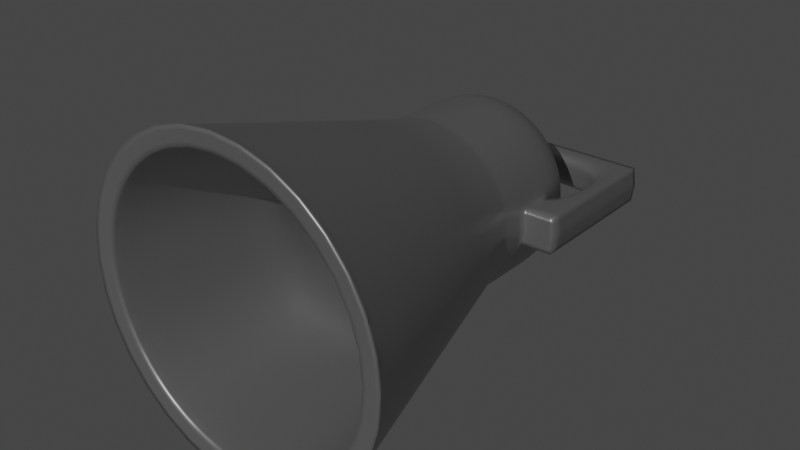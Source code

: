 # Source: shout.blend  (saved by Blender 2.82.7; exported with 4.5.12 LTS)
import bpy
from mathutils import Matrix  # noqa: F401  (used for matrix-valued properties, if any)

bpy.ops.wm.read_factory_settings(use_empty=True)
scene = bpy.context.scene
scene.name = 'Scene'

# ---- collections
col_collection = bpy.data.collections.new('Collection'); scene.collection.children.link(col_collection)

# ---- materials (node trees are filled in below, after node groups)
mat_steel = bpy.data.materials.new('steel')
mat_steel.alpha_threshold = 0.0
mat_steel.use_transparent_shadow = False
mat_steel.line_color = (0.0, 0.0, 0.0, 1.0)

# ---- material node trees
mat_steel.use_nodes = True; mat_steel.node_tree.nodes.clear()
_N = mat_steel.node_tree.nodes; _L = mat_steel.node_tree.links
n0 = _N.new('ShaderNodeOutputMaterial'); n0.name = 'Material Output'; n0.location = (300, 300)
n1 = _N.new('ShaderNodeBsdfPrincipled'); n1.name = 'Principled BSDF'; n1.location = (10, 300)
n1.distribution = 'GGX'
n1.subsurface_method = 'BURLEY'
n1.inputs[0].default_value = (0.4385, 0.4385, 0.4385, 1.0)
n1.inputs[1].default_value = 0.625
n1.inputs[2].default_value = 0.4
n1.inputs[3].default_value = 1.45
n1.inputs[27].default_value = (0.0, 0.0, 0.0, 1.0)
n1.inputs[28].default_value = 1.0
_L.new(n1.outputs[0], n0.inputs[0])
n0.is_active_output = True

# ---- world
world_world = bpy.data.worlds.new('World'); scene.world = world_world
world_world.use_nodes = True; world_world.node_tree.nodes.clear()
_N = world_world.node_tree.nodes; _L = world_world.node_tree.links
n0 = _N.new('ShaderNodeOutputWorld'); n0.name = 'World Output'; n0.location = (300, 300)
n1 = _N.new('ShaderNodeBackground'); n1.name = 'Background'; n1.location = (10, 300)
n1.inputs[0].default_value = (0.05088, 0.05088, 0.05088, 1.0)
_L.new(n1.outputs[0], n0.inputs[0])
n0.is_active_output = True
world_world.color = (0.05088, 0.05088, 0.05088)
world_world.use_sun_shadow = False
world_world.sun_shadow_jitter_overblur = 0.0

# ---- lights
light_x = bpy.data.lights.new('Солнце', 'SUN')
light_x.transmission_factor = 0.0
light_x.energy = 1.0
light_x.shadow_soft_size = 0.125

# ---- meshes
me_x = bpy.data.meshes.new('Окружность')
me_x.from_pydata([(-5.019e-08, 1.517, 0.5756), (-0.1123, 1.517, 0.5646), (-0.2203, 1.517, 0.5318), (-0.3198, 1.517, 0.4786), (-0.407, 1.517, 0.407), (-0.4786, 1.517, 0.3198), (-0.5318, 1.517, 0.2203), (-0.5646, 1.517, 0.1123), (-0.5756, 1.517, -1.04e-07), (-0.5646, 1.517, -0.1123), (-0.5318, 1.517, -0.2203), (-0.4786, 1.517, -0.3198), (-0.407, 1.517, -0.407), (-0.3198, 1.517, -0.4786), (-0.2203, 1.517, -0.5318), (-0.1123, 1.517, -0.5646), (1.374e-07, 1.517, -0.5756), (0.1123, 1.517, -0.5646), (0.2203, 1.517, -0.5318), (0.3198, 1.517, -0.4786), (0.407, 1.517, -0.407), (0.4786, 1.517, -0.3198), (0.5318, 1.517, -0.2203), (0.5646, 1.517, -0.1123), (0.5756, 1.517, 4.084e-07), (0.5646, 1.517, 0.1123), (0.5318, 1.517, 0.2203), (0.4786, 1.517, 0.3198), (0.407, 1.517, 0.407), (0.3198, 1.517, 0.4786), (0.2203, 1.517, 0.5318), (0.1123, 1.517, 0.5646), (3.205e-09, -0.09114, 1.027), (-0.2004, -0.09114, 1.007), (-0.3931, -0.09114, 0.9489), (-0.5706, -0.09114, 0.854), (-0.7263, -0.09114, 0.7263), (-0.854, -0.09114, 0.5706), (-0.9489, -0.09114, 0.3931), (-1.007, -0.09114, 0.2004), (-1.027, -0.09114, -2.162e-07), (-1.007, -0.09114, -0.2004), (-0.9489, -0.09114, -0.3931), (-0.854, -0.09114, -0.5706), (-0.7263, -0.09114, -0.7263), (-0.5706, -0.09114, -0.854), (-0.3931, -0.09114, -0.9489), (-0.2004, -0.09114, -1.007), (3.379e-07, -0.09114, -1.027), (0.2004, -0.09114, -1.007), (0.3931, -0.09114, -0.9489), (0.5706, -0.09114, -0.854), (0.7263, -0.09114, -0.7263), (0.854, -0.09114, -0.5706), (0.9489, -0.09114, -0.3931), (1.007, -0.09114, -0.2004), (1.027, -0.09114, 6.98e-07), (1.007, -0.09114, 0.2004), (0.9489, -0.09114, 0.3931), (0.854, -0.09114, 0.5706), (0.7263, -0.09114, 0.7263), (0.5706, -0.09114, 0.854), (0.3931, -0.09114, 0.9489), (0.2004, -0.09114, 1.007), (-1.002e-08, -0.07804, 0.9061), (-0.1768, -0.07804, 0.8887), (-0.3468, -0.07804, 0.8372), (-0.5034, -0.07804, 0.7534), (-0.6407, -0.07804, 0.6407), (-0.7534, -0.07804, 0.5034), (-0.8372, -0.07804, 0.3468), (-0.8887, -0.07804, 0.1768), (-0.9061, -0.07804, -1.885e-07), (-0.8887, -0.07804, -0.1768), (-0.8372, -0.07804, -0.3468), (-0.7534, -0.07804, -0.5034), (-0.6407, -0.07804, -0.6407), (-0.5034, -0.07804, -0.7534), (-0.3468, -0.07804, -0.8372), (-0.1768, -0.07804, -0.8887), (2.852e-07, -0.07804, -0.9061), (0.1768, -0.07804, -0.8887), (0.3468, -0.07804, -0.8372), (0.5034, -0.07804, -0.7534), (0.6407, -0.07804, -0.6407), (0.7534, -0.07804, -0.5034), (0.8372, -0.07804, -0.3468), (0.8887, -0.07804, -0.1768), (0.9061, -0.07804, 6.181e-07), (0.8887, -0.07804, 0.1768), (0.8372, -0.07804, 0.3468), (0.7534, -0.07804, 0.5034), (0.6407, -0.07804, 0.6407), (0.5034, -0.07804, 0.7534), (0.3468, -0.07804, 0.8372), (0.1768, -0.07804, 0.8887), (-5.019e-08, 2.086, 0.5756), (-0.1123, 2.086, 0.5646), (-0.2203, 2.086, 0.5318), (-0.3198, 2.086, 0.4786), (-0.407, 2.086, 0.407), (-0.4786, 2.086, 0.3198), (-0.5318, 2.086, 0.2203), (-0.5646, 2.086, 0.1123), (-0.5756, 2.086, -1.04e-07), (-0.5646, 2.086, -0.1123), (-0.5318, 2.086, -0.2203), (-0.4786, 2.086, -0.3198), (-0.407, 2.086, -0.407), (-0.3198, 2.086, -0.4786), (-0.2203, 2.086, -0.5318), (-0.1123, 2.086, -0.5646), (1.374e-07, 2.086, -0.5756), (0.1123, 2.086, -0.5646), (0.2203, 2.086, -0.5318), (0.3198, 2.086, -0.4786), (0.407, 2.086, -0.407), (0.4786, 2.086, -0.3198), (0.5318, 2.086, -0.2203), (0.5646, 2.086, -0.1123), (0.5756, 2.086, 4.084e-07), (0.5646, 2.086, 0.1123), (0.5318, 2.086, 0.2203), (0.4786, 2.086, 0.3198), (0.407, 2.086, 0.407), (0.3198, 2.086, 0.4786), (0.2203, 2.086, 0.5318), (0.1123, 2.086, 0.5646), (-6.196e-08, 2.195, 0.5286), (-0.1031, 2.195, 0.5184), (-0.2023, 2.195, 0.4883), (-0.2937, 2.195, 0.4395), (-0.3738, 2.195, 0.3738), (-0.4395, 2.195, 0.2937), (-0.4883, 2.195, 0.2023), (-0.5184, 2.195, 0.1031), (-0.5286, 2.195, -9.843e-08), (-0.5184, 2.195, -0.1031), (-0.4883, 2.195, -0.2023), (-0.4395, 2.195, -0.2937), (-0.3738, 2.195, -0.3738), (-0.2937, 2.195, -0.4395), (-0.2023, 2.195, -0.4883), (-0.1031, 2.195, -0.5184), (1.103e-07, 2.195, -0.5286), (0.1031, 2.195, -0.5184), (0.2023, 2.195, -0.4883), (0.2937, 2.195, -0.4395), (0.3738, 2.195, -0.3738), (0.4395, 2.195, -0.2937), (0.4883, 2.195, -0.2023), (0.5184, 2.195, -0.1031), (0.5286, 2.195, 3.72e-07), (0.5184, 2.195, 0.1031), (0.4883, 2.195, 0.2023), (0.4395, 2.195, 0.2937), (0.3738, 2.195, 0.3738), (0.2937, 2.195, 0.4395), (0.2023, 2.195, 0.4883), (0.1031, 2.195, 0.5184), (-7.752e-08, 2.304, 0.4146), (-0.08089, 2.304, 0.4066), (-0.1587, 2.304, 0.383), (-0.2303, 2.304, 0.3447), (-0.2932, 2.304, 0.2932), (-0.3447, 2.304, 0.2303), (-0.383, 2.304, 0.1587), (-0.4066, 2.304, 0.08089), (-0.4146, 2.304, -6.637e-08), (-0.4066, 2.304, -0.08089), (-0.383, 2.304, -0.1587), (-0.3447, 2.304, -0.2303), (-0.2932, 2.304, -0.2932), (-0.2303, 2.304, -0.3447), (-0.1587, 2.304, -0.383), (-0.08089, 2.304, -0.4066), (5.758e-08, 2.304, -0.4146), (0.08089, 2.304, -0.4066), (0.1587, 2.304, -0.383), (0.2303, 2.304, -0.3447), (0.2932, 2.304, -0.2932), (0.3447, 2.304, -0.2303), (0.383, 2.304, -0.1587), (0.4066, 2.304, -0.08089), (0.4146, 2.304, 3.027e-07), (0.4066, 2.304, 0.08089), (0.383, 2.304, 0.1587), (0.3447, 2.304, 0.2303), (0.2932, 2.304, 0.2932), (0.2303, 2.304, 0.3447), (0.1587, 2.304, 0.383), (0.08089, 2.304, 0.4066), (-9.111e-08, 2.385, 0.2824), (-0.05509, 2.385, 0.2769), (-0.1081, 2.385, 0.2609), (-0.1569, 2.385, 0.2348), (-0.1997, 2.385, 0.1997), (-0.2348, 2.385, 0.1569), (-0.2609, 2.385, 0.1081), (-0.2769, 2.385, 0.05509), (-0.2824, 2.385, -2.886e-08), (-0.2769, 2.385, -0.05509), (-0.2609, 2.385, -0.1081), (-0.2348, 2.385, -0.1569), (-0.1997, 2.385, -0.1997), (-0.1569, 2.385, -0.2348), (-0.1081, 2.385, -0.2609), (-0.05509, 2.385, -0.2769), (8.918e-10, 2.385, -0.2824), (0.05509, 2.385, -0.2769), (0.1081, 2.385, -0.2609), (0.1569, 2.385, -0.2348), (0.1997, 2.385, -0.1997), (0.2348, 2.385, -0.1569), (0.2609, 2.385, -0.1081), (0.2769, 2.385, -0.05509), (0.2824, 2.385, 2.225e-07), (0.2769, 2.385, 0.05509), (0.2609, 2.385, 0.1081), (0.2348, 2.385, 0.1569), (0.1997, 2.385, 0.1997), (0.1569, 2.385, 0.2348), (0.1081, 2.385, 0.2609), (0.05509, 2.385, 0.2769), (-1.031e-07, 2.473, 0.1005), (-0.01961, 2.473, 0.09858), (-0.03846, 2.473, 0.09286), (-0.05584, 2.473, 0.08357), (-0.07107, 2.473, 0.07107), (-0.08357, 2.473, 0.05584), (-0.09286, 2.473, 0.03846), (-0.09858, 2.473, 0.01961), (-0.1005, 2.473, 2.152e-08), (-0.09858, 2.473, -0.01961), (-0.09286, 2.473, -0.03846), (-0.08357, 2.473, -0.05584), (-0.07107, 2.473, -0.07107), (-0.05584, 2.473, -0.08357), (-0.03846, 2.473, -0.09286), (-0.01961, 2.473, -0.09858), (-7.031e-08, 2.473, -0.1005), (0.01961, 2.473, -0.09857), (0.03846, 2.473, -0.09286), (0.05584, 2.473, -0.08357), (0.07107, 2.473, -0.07107), (0.08357, 2.473, -0.05584), (0.09286, 2.473, -0.03846), (0.09857, 2.473, -0.01961), (0.1005, 2.473, 1.11e-07), (0.09857, 2.473, 0.01961), (0.09286, 2.473, 0.03846), (0.08357, 2.473, 0.05584), (0.07107, 2.473, 0.07107), (0.05584, 2.473, 0.08357), (0.03846, 2.473, 0.09286), (0.01961, 2.473, 0.09858), (-1.139e-07, 2.484, 5.029e-08), (-5.085e-08, 1.704, 0.4731), (-0.09229, 1.704, 0.464), (-0.181, 1.704, 0.4371), (-0.2628, 1.704, 0.3933), (-0.3345, 1.704, 0.3345), (-0.3933, 1.704, 0.2628), (-0.4371, 1.704, 0.181), (-0.464, 1.704, 0.09229), (-0.4731, 1.704, -9.484e-08), (-0.464, 1.704, -0.09229), (-0.4371, 1.704, -0.181), (-0.3933, 1.704, -0.2628), (-0.3345, 1.704, -0.3345), (-0.2628, 1.704, -0.3933), (-0.181, 1.704, -0.4371), (-0.09229, 1.704, -0.464), (1.033e-07, 1.704, -0.4731), (0.09229, 1.704, -0.464), (0.181, 1.704, -0.4371), (0.2628, 1.704, -0.3933), (0.3345, 1.704, -0.3345), (0.3933, 1.704, -0.2628), (0.4371, 1.704, -0.181), (0.464, 1.704, -0.09229), (0.4731, 1.704, 3.262e-07), (0.464, 1.704, 0.09229), (0.4371, 1.704, 0.181), (0.3933, 1.704, 0.2628), (0.3345, 1.704, 0.3345), (0.2628, 1.704, 0.3933), (0.181, 1.704, 0.4371), (0.09229, 1.704, 0.464), (-5.085e-08, 2.019, 0.4731), (-0.09229, 2.019, 0.464), (-0.181, 2.019, 0.4371), (-0.2628, 2.019, 0.3933), (-0.3345, 2.019, 0.3345), (-0.3933, 2.019, 0.2628), (-0.4371, 2.019, 0.181), (-0.464, 2.019, 0.09229), (-0.4731, 2.019, -9.484e-08), (-0.464, 2.019, -0.09229), (-0.4371, 2.019, -0.181), (-0.3933, 2.019, -0.2628), (-0.3345, 2.019, -0.3345), (-0.2628, 2.019, -0.3933), (-0.181, 2.019, -0.4371), (-0.09229, 2.019, -0.464), (1.033e-07, 2.019, -0.4731), (0.09229, 2.019, -0.464), (0.181, 2.019, -0.4371), (0.2628, 2.019, -0.3933), (0.3345, 2.019, -0.3345), (0.3933, 2.019, -0.2628), (0.4371, 2.019, -0.181), (0.464, 2.019, -0.09229), (0.4731, 2.019, 3.262e-07), (0.464, 2.019, 0.09229), (0.4371, 2.019, 0.181), (0.3933, 2.019, 0.2628), (0.3345, 2.019, 0.3345), (0.2628, 2.019, 0.3933), (0.181, 2.019, 0.4371), (0.09229, 2.019, 0.464), (-5.689e-08, 2.019, 0.3475), (-0.06779, 2.019, 0.3408), (-0.133, 2.019, 0.321), (-0.193, 2.019, 0.2889), (-0.2457, 2.019, 0.2457), (-0.2889, 2.019, 0.193), (-0.321, 2.019, 0.133), (-0.3408, 2.019, 0.06779), (-0.3475, 2.019, -6.694e-08), (-0.3408, 2.019, -0.06779), (-0.321, 2.019, -0.133), (-0.2889, 2.019, -0.193), (-0.2457, 2.019, -0.2457), (-0.193, 2.019, -0.2889), (-0.133, 2.019, -0.321), (-0.06779, 2.019, -0.3408), (5.633e-08, 2.019, -0.3475), (0.06779, 2.019, -0.3408), (0.133, 2.019, -0.321), (0.193, 2.019, -0.2889), (0.2457, 2.019, -0.2457), (0.2889, 2.019, -0.193), (0.321, 2.019, -0.133), (0.3408, 2.019, -0.06779), (0.3475, 2.019, 2.423e-07), (0.3408, 2.019, 0.06779), (0.321, 2.019, 0.133), (0.2889, 2.019, 0.193), (0.2457, 2.019, 0.2457), (0.193, 2.019, 0.2889), (0.133, 2.019, 0.321), (0.06779, 2.019, 0.3408), (-5.689e-08, 1.09, 0.3475), (-0.06779, 1.09, 0.3408), (-0.133, 1.09, 0.321), (-0.193, 1.09, 0.2889), (-0.2457, 1.09, 0.2457), (-0.2889, 1.09, 0.193), (-0.321, 1.09, 0.133), (-0.3408, 1.09, 0.06779), (-0.3475, 1.09, -6.694e-08), (-0.3408, 1.09, -0.06779), (-0.321, 1.09, -0.133), (-0.2889, 1.09, -0.193), (-0.2457, 1.09, -0.2457), (-0.193, 1.09, -0.2889), (-0.133, 1.09, -0.321), (-0.06779, 1.09, -0.3408), (5.633e-08, 1.09, -0.3475), (0.06779, 1.09, -0.3408), (0.133, 1.09, -0.321), (0.193, 1.09, -0.2889), (0.2457, 1.09, -0.2457), (0.2889, 1.09, -0.193), (0.321, 1.09, -0.133), (0.3408, 1.09, -0.06779), (0.3475, 1.09, 2.423e-07), (0.3408, 1.09, 0.06779), (0.321, 1.09, 0.133), (0.2889, 1.09, 0.193), (0.2457, 1.09, 0.2457), (0.193, 1.09, 0.2889), (0.133, 1.09, 0.321), (0.06779, 1.09, 0.3408), (-5.403e-08, 1.09, 0.4407), (-0.08598, 1.09, 0.4322), (-0.1687, 1.09, 0.4072), (-0.2448, 1.09, 0.3664), (-0.3116, 1.09, 0.3116), (-0.3664, 1.09, 0.2448), (-0.4072, 1.09, 0.1687), (-0.4322, 1.09, 0.08598), (-0.4407, 1.09, -8.416e-08), (-0.4322, 1.09, -0.08598), (-0.4072, 1.09, -0.1687), (-0.3664, 1.09, -0.2448), (-0.3116, 1.09, -0.3116), (-0.2448, 1.09, -0.3664), (-0.1687, 1.09, -0.4072), (-0.08598, 1.09, -0.4322), (8.957e-08, 1.09, -0.4407), (0.08598, 1.09, -0.4322), (0.1687, 1.09, -0.4072), (0.2448, 1.09, -0.3664), (0.3116, 1.09, -0.3116), (0.3664, 1.09, -0.2448), (0.4072, 1.09, -0.1687), (0.4322, 1.09, -0.08598), (0.4407, 1.09, 3.081e-07), (0.4322, 1.09, 0.08598), (0.4072, 1.09, 0.1687), (0.3664, 1.09, 0.2448), (0.3116, 1.09, 0.3116), (0.2448, 1.09, 0.3664), (0.1687, 1.09, 0.4072), (0.08598, 1.09, 0.4322), (-5.628e-08, 0.9696, 0.3618), (-0.07058, 0.9696, 0.3549), (-0.1385, 0.9696, 0.3343), (-0.201, 0.9696, 0.3008), (-0.2558, 0.9696, 0.2558), (-0.3008, 0.9696, 0.201), (-0.3343, 0.9696, 0.1385), (-0.3549, 0.9696, 0.07058), (-0.3618, 0.9696, -6.676e-08), (-0.3549, 0.9696, -0.07058), (-0.3343, 0.9696, -0.1385), (-0.3008, 0.9696, -0.201), (-0.2558, 0.9696, -0.2558), (-0.201, 0.9696, -0.3008), (-0.1385, 0.9696, -0.3343), (-0.07058, 0.9696, -0.3549), (6.161e-08, 0.9696, -0.3618), (0.07058, 0.9696, -0.3549), (0.1385, 0.9696, -0.3343), (0.201, 0.9696, -0.3008), (0.2558, 0.9696, -0.2558), (0.3008, 0.9696, -0.201), (0.3343, 0.9696, -0.1385), (0.3549, 0.9696, -0.07058), (0.3618, 0.9696, 2.553e-07), (0.3549, 0.9696, 0.07059), (0.3343, 0.9696, 0.1385), (0.3008, 0.9696, 0.201), (0.2558, 0.9696, 0.2558), (0.201, 0.9696, 0.3008), (0.1385, 0.9696, 0.3343), (0.07058, 0.9696, 0.3549), (-0.2203, 1.707, -0.5318), (-0.2203, 1.897, -0.5318), (-0.3198, 1.897, -0.4786), (-0.3198, 1.707, -0.4786), (-0.1123, 1.707, 0.5646), (-0.1123, 1.897, 0.5646), (-5.019e-08, 1.897, 0.5756), (-5.019e-08, 1.707, 0.5756), (0.407, 1.707, 0.407), (0.407, 1.897, 0.407), (0.4786, 1.897, 0.3198), (0.4786, 1.707, 0.3198), (-0.1123, 1.707, -0.5646), (-0.1123, 1.897, -0.5646), (-0.2203, 1.707, 0.5318), (-0.2203, 1.897, 0.5318), (0.3198, 1.707, 0.4786), (0.3198, 1.897, 0.4786), (1.374e-07, 1.707, -0.5756), (1.374e-07, 1.897, -0.5756), (-0.3198, 1.707, 0.4786), (-0.3198, 1.897, 0.4786), (0.2203, 1.707, 0.5318), (0.2203, 1.897, 0.5318), (0.1123, 1.707, -0.5646), (0.1123, 1.897, -0.5646), (-0.407, 1.707, 0.407), (-0.407, 1.897, 0.407), (0.1123, 1.707, 0.5646), (0.1123, 1.897, 0.5646), (0.2203, 1.707, -0.5318), (0.2203, 1.897, -0.5318), (-0.4786, 1.707, 0.3198), (-0.4786, 1.897, 0.3198), (0.3198, 1.707, -0.4786), (0.3198, 1.897, -0.4786), (-0.5318, 1.707, 0.2203), (-0.5318, 1.897, 0.2203), (0.407, 1.707, -0.407), (0.407, 1.897, -0.407), (-0.5646, 1.707, 0.1123), (-0.5646, 1.897, 0.1123), (0.4786, 1.707, -0.3198), (0.4786, 1.897, -0.3198), (-0.5756, 1.707, -1.04e-07), (-0.5756, 1.897, -1.04e-07), (0.5318, 1.707, -0.2203), (0.5318, 1.897, -0.2203), (-0.5646, 1.707, -0.1123), (-0.5646, 1.897, -0.1123), (0.5646, 1.707, -0.1123), (0.5646, 1.897, -0.1123), (-0.5318, 1.707, -0.2203), (-0.5318, 1.897, -0.2203), (0.5756, 1.707, 4.084e-07), (0.5756, 1.897, 4.084e-07), (-0.4786, 1.707, -0.3198), (-0.4786, 1.897, -0.3198), (0.5646, 1.707, 0.1123), (0.5646, 1.897, 0.1123), (-0.407, 1.707, -0.407), (-0.407, 1.897, -0.407), (0.5318, 1.707, 0.2203), (0.5318, 1.897, 0.2203), (-0.7636, 1.707, 0.1123), (-0.7636, 2.039, 0.1123), (-0.7786, 1.707, -1.04e-07), (-0.7786, 2.039, -1.04e-07), (-0.7636, 1.707, -0.1123), (-0.7636, 2.039, -0.1123), (0.7636, 1.707, -0.1123), (0.7636, 2.039, -0.1123), (0.7786, 1.707, 4.084e-07), (0.7786, 2.039, 4.084e-07), (0.7636, 1.707, 0.1123), (0.7636, 2.039, 0.1123), (0.6641, 2.039, -0.1123), (0.6771, 2.039, 4.084e-07), (0.6641, 1.707, -0.1123), (0.6641, 1.707, 0.1123), (0.6771, 1.707, 4.084e-07), (0.6641, 2.039, 0.1123), (-0.6771, 2.039, -1.04e-07), (-0.6641, 2.039, 0.1123), (-0.6641, 1.707, 0.1123), (-0.6641, 1.707, -0.1123), (-0.6771, 1.707, -1.04e-07), (-0.6641, 2.039, -0.1123), (-0.6641, 2.642, 0.1123), (-0.7636, 2.642, 0.1123), (0.7636, 2.642, 0.1123), (0.7786, 2.642, 4.084e-07), (0.7636, 2.642, -0.1123), (-0.7636, 2.642, -0.1123), (-0.7786, 2.642, -1.04e-07), (0.6641, 2.642, -0.1123), (0.6641, 2.642, 0.1123), (0.6771, 2.642, 4.084e-07), (-0.6771, 2.642, -1.04e-07), (-0.6641, 2.642, -0.1123), (0.6771, 2.528, 4.084e-07), (0.6641, 2.528, -0.1123), (0.7636, 2.528, 0.1123), (0.7786, 2.528, 4.084e-07), (0.7636, 2.528, -0.1123), (0.6641, 2.528, 0.1123), (-0.6641, 2.528, -0.1123), (-0.7636, 2.528, -0.1123), (-0.7786, 2.528, -1.04e-07), (-0.6641, 2.528, 0.1123), (-0.6771, 2.528, -1.04e-07), (-0.7636, 2.528, 0.1123), (0.07682, 2.528, -0.1123), (0.07682, 2.642, -0.1123), (0.07832, 2.642, 4.084e-07), (0.07682, 2.642, 0.1123), (-0.07832, 2.642, -1.04e-07), (-0.07682, 2.642, -0.1123), (-0.07682, 2.642, 0.1123), (-0.07682, 2.528, -0.1123), (0.07682, 2.528, 0.1123), (-0.07682, 2.528, 0.1123), (0.07832, 2.528, 4.084e-07), (-0.07832, 2.528, -1.04e-07), (0.9922, -0.03596, 0.1974), (0.9346, -0.03596, 0.3871), (-0.7153, -0.03596, -0.7153), (-0.562, -0.03596, -0.8411), (0.8411, -0.03596, 0.562), (-0.3871, -0.03596, -0.9346), (1.373e-09, -0.03596, 1.012), (-0.1974, -0.03596, 0.9922), (0.7153, -0.03596, 0.7153), (-0.1974, -0.03596, -0.9922), (-0.3871, -0.03596, 0.9346), (0.562, -0.03596, 0.8411), (3.31e-07, -0.03596, -1.012), (-0.562, -0.03596, 0.8411), (0.3871, -0.03596, 0.9346), (0.1974, -0.03596, -0.9922), (-0.7153, -0.03596, 0.7153), (0.1974, -0.03596, 0.9922), (0.3871, -0.03596, -0.9346), (-0.8411, -0.03596, 0.562), (0.562, -0.03596, -0.8411), (-0.9346, -0.03596, 0.3871), (0.7153, -0.03596, -0.7153), (-0.9922, -0.03596, 0.1974), (0.8411, -0.03596, -0.562), (-1.012, -0.03596, -2.124e-07), (0.9346, -0.03596, -0.3871), (-0.9922, -0.03596, -0.1974), (0.9922, -0.03596, -0.1974), (-0.9346, -0.03596, -0.3871), (1.012, -0.03596, 6.881e-07), (-0.8411, -0.03596, -0.562), (0.8765, -0.02698, 0.1744), (0.8257, -0.02698, 0.342), (-0.632, -0.02698, -0.632), (-0.4965, -0.02698, -0.7431), (0.7431, -0.02698, 0.4965), (-0.342, -0.02698, -0.8257), (-1.119e-08, -0.02698, 0.8937), (-0.1744, -0.02698, 0.8765), (0.632, -0.02698, 0.632), (-0.1744, -0.02698, -0.8765), (-0.342, -0.02698, 0.8257), (0.4965, -0.02698, 0.7431), (2.8e-07, -0.02698, -0.8937), (-0.4965, -0.02698, 0.7431), (0.342, -0.02698, 0.8257), (0.1744, -0.02698, -0.8765), (-0.632, -0.02698, 0.632), (0.1744, -0.02698, 0.8765), (0.342, -0.02698, -0.8257), (-0.7431, -0.02698, 0.4965), (0.4965, -0.02698, -0.7431), (-0.8257, -0.02698, 0.342), (0.632, -0.02698, -0.632), (-0.8765, -0.02698, 0.1744), (0.7431, -0.02698, -0.4965), (-0.8937, -0.02698, -1.858e-07), (0.8257, -0.02698, -0.342), (-0.8765, -0.02698, -0.1744), (0.8765, -0.02698, -0.1744), (-0.8257, -0.02698, -0.342), (0.8937, -0.02698, 6.097e-07), (-0.7431, -0.02698, -0.4965), (0.1576, 1.046, -0.3804), (0.2288, 1.046, -0.3424), (-0.3424, 1.046, 0.2288), (-0.3804, 1.046, 0.1576), (0.2912, 1.046, -0.2912), (-0.4039, 1.046, 0.08033), (0.3424, 1.046, -0.2288), (-0.4118, 1.046, -7.778e-08), (0.3804, 1.046, -0.1576), (-0.4039, 1.046, -0.08033), (0.4039, 1.046, -0.08033), (-0.3804, 1.046, -0.1576), (0.4118, 1.046, 2.887e-07), (-0.3424, 1.046, -0.2288), (0.4039, 1.046, 0.08033), (-0.2912, 1.046, -0.2912), (0.3804, 1.046, 0.1576), (-0.2288, 1.046, -0.3424), (0.3424, 1.046, 0.2288), (-0.1576, 1.046, -0.3804), (-5.486e-08, 1.046, 0.4118), (-0.08033, 1.046, 0.4039), (0.2912, 1.046, 0.2912), (-0.08033, 1.046, -0.4039), (-0.1576, 1.046, 0.3804), (0.2288, 1.046, 0.3424), (7.932e-08, 1.046, -0.4118), (-0.2288, 1.046, 0.3424), (0.1576, 1.046, 0.3804), (0.08033, 1.046, -0.4039), (-0.2912, 1.046, 0.2912), (0.08033, 1.046, 0.4039)], [], [(574, 58, 57, 573), (576, 45, 44, 575), (577, 59, 58, 574), (578, 46, 45, 576), (580, 33, 32, 579), (581, 60, 59, 577), (582, 47, 46, 578), (583, 34, 33, 580), (584, 61, 60, 581), (585, 48, 47, 582), (586, 35, 34, 583), (587, 62, 61, 584), (588, 49, 48, 585), (589, 36, 35, 586), (590, 63, 62, 587), (591, 50, 49, 588), (592, 37, 36, 589), (579, 32, 63, 590), (593, 51, 50, 591), (594, 38, 37, 592), (595, 52, 51, 593), (596, 39, 38, 594), (597, 53, 52, 595), (598, 40, 39, 596), (599, 54, 53, 597), (600, 41, 40, 598), (601, 55, 54, 599), (602, 42, 41, 600), (603, 56, 55, 601), (604, 43, 42, 602), (573, 57, 56, 603), (575, 44, 43, 604), (53, 85, 84, 52), (40, 72, 71, 39), (54, 86, 85, 53), (41, 73, 72, 40), (55, 87, 86, 54), (42, 74, 73, 41), (56, 88, 87, 55), (43, 75, 74, 42), (57, 89, 88, 56), (44, 76, 75, 43), (58, 90, 89, 57), (45, 77, 76, 44), (59, 91, 90, 58), (46, 78, 77, 45), (33, 65, 64, 32), (60, 92, 91, 59), (47, 79, 78, 46), (34, 66, 65, 33), (61, 93, 92, 60), (48, 80, 79, 47), (35, 67, 66, 34), (62, 94, 93, 61), (49, 81, 80, 48), (36, 68, 67, 35), (63, 95, 94, 62), (50, 82, 81, 49), (37, 69, 68, 36), (32, 64, 95, 63), (51, 83, 82, 50), (38, 70, 69, 37), (52, 84, 83, 51), (39, 71, 70, 38), (451, 109, 110, 450), (455, 96, 97, 454), (459, 123, 124, 458), (450, 110, 111, 462), (454, 97, 98, 464), (458, 124, 125, 466), (462, 111, 112, 468), (464, 98, 99, 470), (466, 125, 126, 472), (468, 112, 113, 474), (470, 99, 100, 476), (472, 126, 127, 478), (474, 113, 114, 480), (476, 100, 101, 482), (478, 127, 96, 455), (480, 114, 115, 484), (482, 101, 102, 486), (484, 115, 116, 488), (486, 102, 103, 490), (488, 116, 117, 492), (490, 103, 104, 494), (492, 117, 118, 496), (494, 104, 105, 498), (496, 118, 119, 500), (498, 105, 106, 502), (500, 119, 120, 504), (502, 106, 107, 506), (504, 120, 121, 508), (506, 107, 108, 510), (508, 121, 122, 512), (510, 108, 109, 451), (512, 122, 123, 459), (110, 142, 143, 111), (97, 129, 130, 98), (124, 156, 157, 125), (111, 143, 144, 112), (98, 130, 131, 99), (125, 157, 158, 126), (112, 144, 145, 113), (99, 131, 132, 100), (126, 158, 159, 127), (113, 145, 146, 114), (100, 132, 133, 101), (127, 159, 128, 96), (114, 146, 147, 115), (101, 133, 134, 102), (115, 147, 148, 116), (102, 134, 135, 103), (116, 148, 149, 117), (103, 135, 136, 104), (117, 149, 150, 118), (104, 136, 137, 105), (118, 150, 151, 119), (105, 137, 138, 106), (119, 151, 152, 120), (106, 138, 139, 107), (120, 152, 153, 121), (107, 139, 140, 108), (121, 153, 154, 122), (108, 140, 141, 109), (122, 154, 155, 123), (109, 141, 142, 110), (96, 128, 129, 97), (123, 155, 156, 124), (145, 177, 178, 146), (132, 164, 165, 133), (159, 191, 160, 128), (146, 178, 179, 147), (133, 165, 166, 134), (147, 179, 180, 148), (134, 166, 167, 135), (148, 180, 181, 149), (135, 167, 168, 136), (149, 181, 182, 150), (136, 168, 169, 137), (150, 182, 183, 151), (137, 169, 170, 138), (151, 183, 184, 152), (138, 170, 171, 139), (152, 184, 185, 153), (139, 171, 172, 140), (153, 185, 186, 154), (140, 172, 173, 141), (154, 186, 187, 155), (141, 173, 174, 142), (128, 160, 161, 129), (155, 187, 188, 156), (142, 174, 175, 143), (129, 161, 162, 130), (156, 188, 189, 157), (143, 175, 176, 144), (130, 162, 163, 131), (157, 189, 190, 158), (144, 176, 177, 145), (131, 163, 164, 132), (158, 190, 191, 159), (180, 212, 213, 181), (167, 199, 200, 168), (181, 213, 214, 182), (168, 200, 201, 169), (182, 214, 215, 183), (169, 201, 202, 170), (183, 215, 216, 184), (170, 202, 203, 171), (184, 216, 217, 185), (171, 203, 204, 172), (185, 217, 218, 186), (172, 204, 205, 173), (186, 218, 219, 187), (173, 205, 206, 174), (160, 192, 193, 161), (187, 219, 220, 188), (174, 206, 207, 175), (161, 193, 194, 162), (188, 220, 221, 189), (175, 207, 208, 176), (162, 194, 195, 163), (189, 221, 222, 190), (176, 208, 209, 177), (163, 195, 196, 164), (190, 222, 223, 191), (177, 209, 210, 178), (164, 196, 197, 165), (191, 223, 192, 160), (178, 210, 211, 179), (165, 197, 198, 166), (179, 211, 212, 180), (166, 198, 199, 167), (215, 247, 248, 216), (202, 234, 235, 203), (216, 248, 249, 217), (203, 235, 236, 204), (217, 249, 250, 218), (204, 236, 237, 205), (218, 250, 251, 219), (205, 237, 238, 206), (192, 224, 225, 193), (219, 251, 252, 220), (206, 238, 239, 207), (193, 225, 226, 194), (220, 252, 253, 221), (207, 239, 240, 208), (194, 226, 227, 195), (221, 253, 254, 222), (208, 240, 241, 209), (195, 227, 228, 196), (222, 254, 255, 223), (209, 241, 242, 210), (196, 228, 229, 197), (223, 255, 224, 192), (210, 242, 243, 211), (197, 229, 230, 198), (211, 243, 244, 212), (198, 230, 231, 199), (212, 244, 245, 213), (199, 231, 232, 200), (213, 245, 246, 214), (200, 232, 233, 201), (214, 246, 247, 215), (201, 233, 234, 202), (250, 256, 251), (237, 256, 238), (224, 256, 225), (251, 256, 252), (238, 256, 239), (225, 256, 226), (252, 256, 253), (239, 256, 240), (226, 256, 227), (253, 256, 254), (240, 256, 241), (227, 256, 228), (254, 256, 255), (241, 256, 242), (228, 256, 229), (255, 256, 224), (242, 256, 243), (229, 256, 230), (243, 256, 244), (230, 256, 231), (244, 256, 245), (231, 256, 232), (245, 256, 246), (232, 256, 233), (246, 256, 247), (233, 256, 234), (247, 256, 248), (234, 256, 235), (248, 256, 249), (235, 256, 236), (249, 256, 250), (236, 256, 237), (606, 283, 282, 605), (608, 270, 269, 607), (609, 284, 283, 606), (610, 271, 270, 608), (612, 258, 257, 611), (613, 285, 284, 609), (614, 272, 271, 610), (615, 259, 258, 612), (616, 286, 285, 613), (617, 273, 272, 614), (618, 260, 259, 615), (619, 287, 286, 616), (620, 274, 273, 617), (621, 261, 260, 618), (622, 288, 287, 619), (623, 275, 274, 620), (624, 262, 261, 621), (611, 257, 288, 622), (625, 276, 275, 623), (626, 263, 262, 624), (627, 277, 276, 625), (628, 264, 263, 626), (629, 278, 277, 627), (630, 265, 264, 628), (631, 279, 278, 629), (632, 266, 265, 630), (633, 280, 279, 631), (634, 267, 266, 632), (635, 281, 280, 633), (636, 268, 267, 634), (605, 282, 281, 635), (607, 269, 268, 636), (264, 296, 295, 263), (278, 310, 309, 277), (265, 297, 296, 264), (279, 311, 310, 278), (266, 298, 297, 265), (280, 312, 311, 279), (267, 299, 298, 266), (281, 313, 312, 280), (268, 300, 299, 267), (282, 314, 313, 281), (269, 301, 300, 268), (283, 315, 314, 282), (270, 302, 301, 269), (284, 316, 315, 283), (271, 303, 302, 270), (258, 290, 289, 257), (285, 317, 316, 284), (272, 304, 303, 271), (259, 291, 290, 258), (286, 318, 317, 285), (273, 305, 304, 272), (260, 292, 291, 259), (287, 319, 318, 286), (274, 306, 305, 273), (261, 293, 292, 260), (288, 320, 319, 287), (275, 307, 306, 274), (262, 294, 293, 261), (257, 289, 320, 288), (276, 308, 307, 275), (263, 295, 294, 262), (277, 309, 308, 276), (299, 331, 330, 298), (313, 345, 344, 312), (300, 332, 331, 299), (314, 346, 345, 313), (301, 333, 332, 300), (315, 347, 346, 314), (302, 334, 333, 301), (316, 348, 347, 315), (303, 335, 334, 302), (290, 322, 321, 289), (317, 349, 348, 316), (304, 336, 335, 303), (291, 323, 322, 290), (318, 350, 349, 317), (305, 337, 336, 304), (292, 324, 323, 291), (319, 351, 350, 318), (306, 338, 337, 305), (293, 325, 324, 292), (320, 352, 351, 319), (307, 339, 338, 306), (294, 326, 325, 293), (289, 321, 352, 320), (308, 340, 339, 307), (295, 327, 326, 294), (309, 341, 340, 308), (296, 328, 327, 295), (310, 342, 341, 309), (297, 329, 328, 296), (311, 343, 342, 310), (298, 330, 329, 297), (312, 344, 343, 311), (334, 366, 365, 333), (348, 380, 379, 347), (335, 367, 366, 334), (322, 354, 353, 321), (349, 381, 380, 348), (336, 368, 367, 335), (323, 355, 354, 322), (350, 382, 381, 349), (337, 369, 368, 336), (324, 356, 355, 323), (351, 383, 382, 350), (338, 370, 369, 337), (325, 357, 356, 324), (352, 384, 383, 351), (339, 371, 370, 338), (326, 358, 357, 325), (321, 353, 384, 352), (340, 372, 371, 339), (327, 359, 358, 326), (341, 373, 372, 340), (328, 360, 359, 327), (342, 374, 373, 341), (329, 361, 360, 328), (343, 375, 374, 342), (330, 362, 361, 329), (344, 376, 375, 343), (331, 363, 362, 330), (345, 377, 376, 344), (332, 364, 363, 331), (346, 378, 377, 345), (333, 365, 364, 332), (347, 379, 378, 346), (369, 401, 400, 368), (356, 388, 387, 355), (383, 415, 414, 382), (370, 402, 401, 369), (357, 389, 388, 356), (384, 416, 415, 383), (371, 403, 402, 370), (358, 390, 389, 357), (353, 385, 416, 384), (372, 404, 403, 371), (359, 391, 390, 358), (373, 405, 404, 372), (360, 392, 391, 359), (374, 406, 405, 373), (361, 393, 392, 360), (375, 407, 406, 374), (362, 394, 393, 361), (376, 408, 407, 375), (363, 395, 394, 362), (377, 409, 408, 376), (364, 396, 395, 363), (378, 410, 409, 377), (365, 397, 396, 364), (379, 411, 410, 378), (366, 398, 397, 365), (380, 412, 411, 379), (367, 399, 398, 366), (354, 386, 385, 353), (381, 413, 412, 380), (368, 400, 399, 367), (355, 387, 386, 354), (382, 414, 413, 381), (638, 436, 435, 637), (640, 423, 422, 639), (641, 437, 436, 638), (642, 424, 423, 640), (643, 438, 437, 641), (644, 425, 424, 642), (645, 439, 438, 643), (646, 426, 425, 644), (647, 440, 439, 645), (648, 427, 426, 646), (649, 441, 440, 647), (650, 428, 427, 648), (651, 442, 441, 649), (652, 429, 428, 650), (653, 443, 442, 651), (654, 430, 429, 652), (655, 444, 443, 653), (656, 431, 430, 654), (658, 418, 417, 657), (659, 445, 444, 655), (660, 432, 431, 656), (661, 419, 418, 658), (662, 446, 445, 659), (663, 433, 432, 660), (664, 420, 419, 661), (665, 447, 446, 662), (666, 434, 433, 663), (667, 421, 420, 664), (668, 448, 447, 665), (637, 435, 434, 666), (639, 422, 421, 667), (657, 417, 448, 668), (418, 419, 420, 421, 422, 423, 424, 425, 426, 427, 428, 429, 430, 431, 432, 433, 434, 435, 436, 437, 438, 439, 440, 441, 442, 443, 444, 445, 446, 447, 448, 417), (26, 511, 460, 27), (511, 512, 459, 460), (12, 509, 452, 13), (509, 510, 451, 452), (25, 507, 511, 26), (507, 508, 512, 511), (11, 505, 509, 12), (505, 506, 510, 509), (24, 503, 507, 25), (532, 514, 513, 533), (10, 501, 505, 11), (501, 502, 506, 505), (23, 499, 503, 24), (525, 520, 519, 527), (9, 497, 501, 10), (497, 498, 502, 501), (22, 495, 499, 23), (495, 496, 500, 499), (8, 493, 497, 9), (550, 544, 541, 553), (21, 491, 495, 22), (491, 492, 496, 495), (7, 489, 493, 8), (552, 540, 539, 551), (20, 487, 491, 21), (487, 488, 492, 491), (6, 485, 489, 7), (485, 486, 490, 489), (19, 483, 487, 20), (483, 484, 488, 487), (5, 481, 485, 6), (481, 482, 486, 485), (18, 479, 483, 19), (479, 480, 484, 483), (31, 477, 456, 0), (477, 478, 455, 456), (4, 475, 481, 5), (475, 476, 482, 481), (17, 473, 479, 18), (473, 474, 480, 479), (30, 471, 477, 31), (471, 472, 478, 477), (3, 469, 475, 4), (469, 470, 476, 475), (16, 467, 473, 17), (467, 468, 474, 473), (29, 465, 471, 30), (465, 466, 472, 471), (2, 463, 469, 3), (463, 464, 470, 469), (15, 461, 467, 16), (461, 462, 468, 467), (28, 457, 465, 29), (457, 458, 466, 465), (1, 453, 463, 2), (453, 454, 464, 463), (14, 449, 461, 15), (449, 450, 462, 461), (27, 460, 457, 28), (460, 459, 458, 457), (0, 456, 453, 1), (456, 455, 454, 453), (13, 452, 449, 14), (452, 451, 450, 449), (521, 522, 524, 523), (519, 520, 522, 521), (515, 516, 518, 517), (513, 514, 516, 515), (535, 515, 517, 534), (529, 521, 523, 528), (533, 513, 515, 535), (528, 523, 524, 530), (527, 519, 521, 529), (556, 542, 548, 555), (534, 517, 518, 536), (548, 566, 568, 555), (508, 530, 526, 504), (499, 527, 529, 503), (507, 528, 530, 508), (503, 529, 528, 507), (504, 526, 525, 500), (500, 525, 527, 499), (497, 534, 536, 498), (498, 536, 531, 494), (489, 533, 535, 493), (493, 535, 534, 497), (494, 531, 532, 490), (490, 532, 533, 489), (546, 540, 541, 544), (547, 543, 538, 537), (548, 542, 543, 547), (545, 539, 540, 546), (557, 543, 542, 556), (551, 539, 545, 554), (545, 564, 569, 554), (558, 537, 538, 560), (554, 569, 571, 549), (553, 541, 540, 552), (560, 538, 543, 557), (537, 567, 565, 547), (530, 554, 549, 526), (520, 553, 552, 522), (524, 551, 554, 530), (526, 549, 550, 525), (522, 552, 551, 524), (525, 550, 553, 520), (514, 560, 557, 516), (536, 555, 559, 531), (532, 558, 560, 514), (531, 559, 558, 532), (516, 557, 556, 518), (518, 556, 555, 536), (564, 567, 570, 569), (562, 561, 568, 566), (561, 571, 572, 568), (570, 572, 571, 569), (558, 570, 567, 537), (559, 572, 570, 558), (546, 563, 564, 545), (550, 561, 562, 544), (547, 565, 566, 548), (555, 568, 572, 559), (544, 562, 563, 546), (549, 571, 561, 550), (563, 565, 567, 564), (562, 566, 565, 563), (12, 575, 604, 11), (25, 573, 603, 24), (11, 604, 602, 10), (24, 603, 601, 23), (10, 602, 600, 9), (23, 601, 599, 22), (9, 600, 598, 8), (22, 599, 597, 21), (8, 598, 596, 7), (21, 597, 595, 20), (7, 596, 594, 6), (20, 595, 593, 19), (6, 594, 592, 5), (19, 593, 591, 18), (0, 579, 590, 31), (5, 592, 589, 4), (18, 591, 588, 17), (31, 590, 587, 30), (4, 589, 586, 3), (17, 588, 585, 16), (30, 587, 584, 29), (3, 586, 583, 2), (16, 585, 582, 15), (29, 584, 581, 28), (2, 583, 580, 1), (15, 582, 578, 14), (28, 581, 577, 27), (1, 580, 579, 0), (14, 578, 576, 13), (27, 577, 574, 26), (13, 576, 575, 12), (26, 574, 573, 25), (76, 607, 636, 75), (89, 605, 635, 88), (75, 636, 634, 74), (88, 635, 633, 87), (74, 634, 632, 73), (87, 633, 631, 86), (73, 632, 630, 72), (86, 631, 629, 85), (72, 630, 628, 71), (85, 629, 627, 84), (71, 628, 626, 70), (84, 627, 625, 83), (70, 626, 624, 69), (83, 625, 623, 82), (64, 611, 622, 95), (69, 624, 621, 68), (82, 623, 620, 81), (95, 622, 619, 94), (68, 621, 618, 67), (81, 620, 617, 80), (94, 619, 616, 93), (67, 618, 615, 66), (80, 617, 614, 79), (93, 616, 613, 92), (66, 615, 612, 65), (79, 614, 610, 78), (92, 613, 609, 91), (65, 612, 611, 64), (78, 610, 608, 77), (91, 609, 606, 90), (77, 608, 607, 76), (90, 606, 605, 89), (385, 657, 668, 416), (390, 639, 667, 389), (403, 637, 666, 402), (416, 668, 665, 415), (389, 667, 664, 388), (402, 666, 663, 401), (415, 665, 662, 414), (388, 664, 661, 387), (401, 663, 660, 400), (414, 662, 659, 413), (387, 661, 658, 386), (400, 660, 656, 399), (413, 659, 655, 412), (386, 658, 657, 385), (399, 656, 654, 398), (412, 655, 653, 411), (398, 654, 652, 397), (411, 653, 651, 410), (397, 652, 650, 396), (410, 651, 649, 409), (396, 650, 648, 395), (409, 649, 647, 408), (395, 648, 646, 394), (408, 647, 645, 407), (394, 646, 644, 393), (407, 645, 643, 406), (393, 644, 642, 392), (406, 643, 641, 405), (392, 642, 640, 391), (405, 641, 638, 404), (391, 640, 639, 390), (404, 638, 637, 403)])
me_x.polygons.foreach_set('use_smooth', [True] * 671)
_k = {(0, 1): 1.0, (1, 2): 1.0, (2, 3): 1.0, (3, 4): 1.0, (4, 5): 1.0, (5, 6): 1.0, (6, 7): 1.0, (7, 8): 1.0, (8, 9): 1.0, (9, 10): 1.0, (10, 11): 1.0, (11, 12): 1.0, (12, 13): 1.0, (13, 14): 1.0, (14, 15): 1.0, (15, 16): 1.0, (16, 17): 1.0, (17, 18): 1.0, (18, 19): 1.0, (19, 20): 1.0, (20, 21): 1.0, (21, 22): 1.0, (22, 23): 1.0, (23, 24): 1.0, (24, 25): 1.0, (25, 26): 1.0, (26, 27): 1.0, (27, 28): 1.0, (28, 29): 1.0, (29, 30): 1.0, (30, 31): 1.0, (0, 31): 1.0, (32, 33): 1.0, (33, 34): 1.0, (34, 35): 1.0, (35, 36): 1.0, (36, 37): 1.0, (37, 38): 1.0, (38, 39): 1.0, (39, 40): 1.0, (40, 41): 1.0, (41, 42): 1.0, (42, 43): 1.0, (43, 44): 1.0, (44, 45): 1.0, (45, 46): 1.0, (46, 47): 1.0, (47, 48): 1.0, (48, 49): 1.0, (49, 50): 1.0, (50, 51): 1.0, (51, 52): 1.0, (52, 53): 1.0, (53, 54): 1.0, (54, 55): 1.0, (55, 56): 1.0, (56, 57): 1.0, (57, 58): 1.0, (58, 59): 1.0, (59, 60): 1.0, (60, 61): 1.0, (61, 62): 1.0, (62, 63): 1.0, (32, 63): 1.0, (64, 65): 1.0, (65, 66): 1.0, (66, 67): 1.0, (67, 68): 1.0, (68, 69): 1.0, (69, 70): 1.0, (70, 71): 1.0, (71, 72): 1.0, (72, 73): 1.0, (73, 74): 1.0, (74, 75): 1.0, (75, 76): 1.0, (76, 77): 1.0, (77, 78): 1.0, (78, 79): 1.0, (79, 80): 1.0, (80, 81): 1.0, (81, 82): 1.0, (82, 83): 1.0, (83, 84): 1.0, (84, 85): 1.0, (85, 86): 1.0, (86, 87): 1.0, (87, 88): 1.0, (88, 89): 1.0, (89, 90): 1.0, (90, 91): 1.0, (91, 92): 1.0, (92, 93): 1.0, (93, 94): 1.0, (94, 95): 1.0, (64, 95): 1.0, (52, 84): 1.0, (53, 85): 1.0, (39, 71): 1.0, (40, 72): 1.0, (54, 86): 1.0, (41, 73): 1.0, (55, 87): 1.0, (42, 74): 1.0, (56, 88): 1.0, (43, 75): 1.0, (57, 89): 1.0, (44, 76): 1.0, (58, 90): 1.0, (45, 77): 1.0, (59, 91): 1.0, (46, 78): 1.0, (32, 64): 1.0, (33, 65): 1.0, (60, 92): 1.0, (47, 79): 1.0, (34, 66): 1.0, (61, 93): 1.0, (48, 80): 1.0, (35, 67): 1.0, (62, 94): 1.0, (49, 81): 1.0, (36, 68): 1.0, (63, 95): 1.0, (50, 82): 1.0, (37, 69): 1.0, (51, 83): 1.0, (38, 70): 1.0, (417, 418): 1.0, (418, 419): 1.0, (419, 420): 1.0, (420, 421): 1.0, (421, 422): 1.0, (422, 423): 1.0, (423, 424): 1.0, (424, 425): 1.0, (425, 426): 1.0, (426, 427): 1.0, (427, 428): 1.0, (428, 429): 1.0, (429, 430): 1.0, (430, 431): 1.0, (431, 432): 1.0, (432, 433): 1.0, (433, 434): 1.0, (434, 435): 1.0, (435, 436): 1.0, (436, 437): 1.0, (437, 438): 1.0, (438, 439): 1.0, (439, 440): 1.0, (440, 441): 1.0, (441, 442): 1.0, (442, 443): 1.0, (443, 444): 1.0, (444, 445): 1.0, (445, 446): 1.0, (446, 447): 1.0, (447, 448): 1.0, (417, 448): 1.0, (489, 490): 1.0, (494, 531): 1.0, (497, 498): 1.0, (499, 500): 1.0, (514, 532): 1.0, (507, 508): 1.0, (503, 507): 1.0, (499, 503): 1.0, (500, 504): 1.0, (493, 497): 1.0, (494, 498): 1.0, (489, 493): 1.0, (513, 514): 1.0, (515, 516): 1.0, (517, 518): 1.0, (519, 520): 1.0, (521, 522): 1.0, (523, 524): 1.0, (521, 523): 1.0, (522, 524): 1.0, (519, 521): 1.0, (520, 522): 1.0, (515, 517): 1.0, (516, 518): 1.0, (513, 515): 1.0, (514, 516): 1.0, (504, 526): 1.0, (519, 527): 1.0, (513, 533): 1.0, (517, 534): 1.0, (493, 535): 1.0, (523, 528): 1.0, (503, 529): 1.0, (498, 536): 1.0, (500, 525): 1.0, (499, 527): 1.0, (507, 528): 1.0, (521, 529): 1.0, (508, 530): 1.0, (527, 529): 1.0, (528, 530): 1.0, (528, 529): 1.0, (525, 526): 1.0, (525, 527): 1.0, (490, 532): 1.0, (489, 533): 1.0, (497, 534): 1.0, (518, 536): 1.0, (534, 536): 1.0, (531, 536): 1.0, (533, 535): 1.0, (534, 535): 1.0, (532, 533): 1.0, (537, 538): 1.0, (539, 540): 1.0, (540, 541): 1.0, (542, 543): 1.0, (538, 543): 1.0, (541, 544): 1.0, (539, 545): 1.0, (540, 546): 1.0, (545, 546): 1.0, (544, 546): 1.0, (543, 547): 1.0, (542, 548): 1.0, (547, 548): 1.0, (537, 547): 1.0, (518, 556): 1.0, (539, 551): 1.0, (522, 552): 1.0, (541, 553): 1.0, (516, 557): 1.0, (538, 560): 1.0, (537, 567): 1.0, (524, 551): 1.0, (540, 552): 1.0, (520, 553): 1.0, (552, 553): 1.0, (551, 552): 1.0, (542, 556): 1.0, (543, 557): 1.0, (547, 565): 1.0, (514, 560): 1.0, (557, 560): 1.0, (556, 557): 1.0, (563, 564): 1.0, (562, 563): 1.0, (565, 566): 1.0, (565, 567): 1.0, (545, 564): 1.0, (548, 566): 1.0, (546, 563): 1.0, (544, 562): 1.0, (562, 566): 1.0, (564, 567): 1.0, (563, 565): 1.0}
me_x.attributes.new('crease_edge', 'FLOAT', 'EDGE').data.foreach_set('value', [_k.get((min(e.vertices), max(e.vertices)), 0.0) for e in me_x.edges])
_uv = me_x.uv_layers.new(name='UVКарта')
_uv.uv.foreach_set('vector', [0.4711, 0.008777, 0.4718, 0.0002625, 0.4422, 6.824e-08, 0.442, 0.008518, 0.5506, 0.009555, 0.5495, 0.001059, 0.5246, 0.001841, 0.5262, 0.01032, 0.4985, 0.009284, 0.4997, 0.0007773, 0.4718, 0.0002625, 0.4711, 0.008777, 0.5779, 0.008983, 0.5772, 0.0004785, 0.5495, 0.001059, 0.5506, 0.009555, 0.446, 0.3778, 0.4464, 0.3693, 0.4163, 0.3693, 0.4163, 0.3777, 0.5231, 0.01002, 0.5246, 0.001525, 0.4997, 0.0007773, 0.4985, 0.009284, 0.6071, 0.00863, 0.6068, 0.0001208, 0.5772, 0.0004785, 0.5779, 0.008983, 0.4745, 0.3781, 0.4754, 0.3696, 0.4464, 0.3693, 0.446, 0.3778, 0.3319, 0.3785, 0.3306, 0.3701, 0.3072, 0.3707, 0.3088, 0.3791, 0.6368, 0.008511, 0.637, 0.0, 0.6068, 0.0001208, 0.6071, 0.00863, 0.5008, 0.3785, 0.5021, 0.3701, 0.4754, 0.3696, 0.4745, 0.3781, 0.3582, 0.3781, 0.3573, 0.3696, 0.3306, 0.3701, 0.3319, 0.3785, 0.6662, 0.00863, 0.6668, 0.0001208, 0.637, 0.0, 0.6368, 0.008511, 0.5238, 0.3791, 0.5255, 0.3707, 0.5021, 0.3701, 0.5008, 0.3785, 0.3867, 0.3778, 0.3862, 0.3693, 0.3573, 0.3696, 0.3582, 0.3781, 0.6939, 0.008983, 0.695, 0.0004785, 0.6668, 0.0001208, 0.6662, 0.00863, 0.02609, 0.3213, 0.02497, 0.3128, 0.0, 0.3136, 0.001492, 0.3221, 0.4163, 0.3777, 0.4163, 0.3693, 0.3862, 0.3693, 0.3867, 0.3778, 0.719, 0.009555, 0.7204, 0.001059, 0.695, 0.0004785, 0.6939, 0.008983, 0.05349, 0.3208, 0.05279, 0.3123, 0.02497, 0.3128, 0.02609, 0.3213, 0.7405, 0.01032, 0.7422, 0.001841, 0.7204, 0.001059, 0.719, 0.009555, 0.08265, 0.3206, 0.0824, 0.3121, 0.05279, 0.3123, 0.05349, 0.3208, 0.3303, 0.01002, 0.3288, 0.001524, 0.3072, 0.002475, 0.309, 0.01096, 0.1124, 0.3206, 0.1127, 0.3121, 0.0824, 0.3121, 0.08265, 0.3206, 0.3552, 0.009283, 0.3542, 0.000777, 0.3288, 0.001524, 0.3303, 0.01002, 0.1417, 0.3208, 0.1424, 0.3123, 0.1127, 0.3121, 0.1124, 0.3206, 0.3829, 0.008777, 0.3822, 0.0002623, 0.3542, 0.000777, 0.3552, 0.009283, 0.1694, 0.3213, 0.1705, 0.3128, 0.1424, 0.3123, 0.1417, 0.3208, 0.4122, 0.008518, 0.412, 0.0, 0.3822, 0.0002623, 0.3829, 0.008777, 0.1944, 0.3221, 0.1958, 0.3136, 0.1705, 0.3128, 0.1694, 0.3213, 0.442, 0.008518, 0.4422, 6.824e-08, 0.412, 0.0, 0.4122, 0.008518, 0.2157, 0.323, 0.2174, 0.3145, 0.1958, 0.3136, 0.1944, 0.3221, 0.2515, 0.03483, 0.24, 0.04911, 0.2588, 0.06828, 0.2729, 0.05657, 0.1385, 0.3121, 0.1402, 0.2937, 0.1141, 0.2884, 0.1088, 0.3061, 0.2264, 0.01776, 0.2178, 0.03404, 0.24, 0.04911, 0.2515, 0.03483, 0.1687, 0.3121, 0.1669, 0.2937, 0.1402, 0.2937, 0.1385, 0.3121, 0.1984, 0.005996, 0.1931, 0.02367, 0.2178, 0.03404, 0.2264, 0.01776, 0.1984, 0.3061, 0.1931, 0.2884, 0.1669, 0.2937, 0.1687, 0.3121, 0.1687, 0.0, 0.1669, 0.01838, 0.1931, 0.02367, 0.1984, 0.005996, 0.2264, 0.2943, 0.2178, 0.278, 0.1931, 0.2884, 0.1984, 0.3061, 0.1385, 1.82e-08, 0.1402, 0.01838, 0.1669, 0.01838, 0.1687, 0.0, 0.2515, 0.2772, 0.24, 0.2629, 0.2178, 0.278, 0.2264, 0.2943, 0.1088, 0.005996, 0.1141, 0.02367, 0.1402, 0.01838, 0.1385, 1.82e-08, 0.2729, 0.2555, 0.2588, 0.2438, 0.24, 0.2629, 0.2515, 0.2772, 0.08084, 0.01776, 0.08941, 0.03404, 0.1141, 0.02367, 0.1088, 0.005996, 0.2897, 0.2299, 0.2737, 0.2212, 0.2588, 0.2438, 0.2729, 0.2555, 1.791e-08, 0.1714, 0.01809, 0.1696, 0.01809, 0.1425, 0.0, 0.1407, 0.05568, 0.03483, 0.06722, 0.04911, 0.08941, 0.03404, 0.08084, 0.01776, 0.3013, 0.2015, 0.2839, 0.1962, 0.2737, 0.2212, 0.2897, 0.2299, 0.005903, 0.2015, 0.0233, 0.1962, 0.01809, 0.1696, 1.791e-08, 0.1714, 0.03429, 0.05657, 0.04834, 0.06828, 0.06722, 0.04911, 0.05568, 0.03483, 0.3072, 0.1714, 0.2891, 0.1696, 0.2839, 0.1962, 0.3013, 0.2015, 0.01748, 0.2299, 0.03351, 0.2212, 0.0233, 0.1962, 0.005903, 0.2015, 0.01748, 0.08212, 0.03351, 0.09082, 0.04834, 0.06828, 0.03429, 0.05657, 0.3072, 0.1407, 0.2891, 0.1425, 0.2891, 0.1696, 0.3072, 0.1714, 0.03429, 0.2555, 0.04834, 0.2438, 0.03351, 0.2212, 0.01748, 0.2299, 0.005903, 0.1105, 0.0233, 0.1159, 0.03351, 0.09082, 0.01748, 0.08212, 0.3013, 0.1105, 0.2839, 0.1159, 0.2891, 0.1425, 0.3072, 0.1407, 0.05568, 0.2772, 0.06722, 0.2629, 0.04834, 0.2438, 0.03429, 0.2555, 0.0, 0.1407, 0.01809, 0.1425, 0.0233, 0.1159, 0.005903, 0.1105, 0.2897, 0.08212, 0.2737, 0.09082, 0.2839, 0.1159, 0.3013, 0.1105, 0.08084, 0.2943, 0.08941, 0.278, 0.06722, 0.2629, 0.05568, 0.2772, 0.2729, 0.05657, 0.2588, 0.06828, 0.2737, 0.09082, 0.2897, 0.08212, 0.1088, 0.3061, 0.1141, 0.2884, 0.08941, 0.278, 0.08084, 0.2943, 0.5835, 0.3065, 0.5836, 0.3355, 0.5991, 0.3351, 0.5991, 0.3062, 0.4163, 0.6746, 0.4163, 0.7036, 0.4332, 0.7036, 0.4332, 0.6747, 0.4672, 0.3066, 0.4672, 0.3355, 0.4812, 0.3359, 0.4812, 0.307, 0.5991, 0.3062, 0.5991, 0.3351, 0.6157, 0.3349, 0.6156, 0.306, 0.4332, 0.6747, 0.4332, 0.7036, 0.4494, 0.7038, 0.4494, 0.6748, 0.3552, 0.6754, 0.3552, 0.7044, 0.3683, 0.704, 0.3683, 0.6751, 0.6156, 0.306, 0.6157, 0.3349, 0.6327, 0.3349, 0.6326, 0.3059, 0.4494, 0.6748, 0.4494, 0.7038, 0.4644, 0.704, 0.4644, 0.6751, 0.3683, 0.6751, 0.3683, 0.704, 0.3832, 0.7038, 0.3832, 0.6748, 0.6326, 0.3059, 0.6327, 0.3349, 0.6494, 0.3349, 0.6493, 0.306, 0.4644, 0.6751, 0.4644, 0.704, 0.4775, 0.7044, 0.4775, 0.6754, 0.3832, 0.6748, 0.3832, 0.7038, 0.3995, 0.7036, 0.3995, 0.6747, 0.6493, 0.306, 0.6494, 0.3349, 0.6651, 0.3351, 0.665, 0.3062, 0.04347, 0.619, 0.04345, 0.648, 0.05745, 0.6475, 0.05746, 0.6186, 0.3995, 0.6747, 0.3995, 0.7036, 0.4163, 0.7036, 0.4163, 0.6746, 0.665, 0.3062, 0.6651, 0.3351, 0.6794, 0.3355, 0.6793, 0.3065, 0.05746, 0.6186, 0.05745, 0.6475, 0.07304, 0.6473, 0.07306, 0.6183, 0.6793, 0.3065, 0.6794, 0.3355, 0.6916, 0.3359, 0.6915, 0.307, 0.07306, 0.6183, 0.07304, 0.6473, 0.08963, 0.6471, 0.08965, 0.6182, 0.3593, 0.3075, 0.3593, 0.3364, 0.3714, 0.3359, 0.3714, 0.307, 0.08965, 0.6182, 0.08963, 0.6471, 0.1066, 0.6471, 0.1066, 0.6182, 0.3714, 0.307, 0.3714, 0.3359, 0.3856, 0.3355, 0.3856, 0.3066, 0.1066, 0.6182, 0.1066, 0.6471, 0.1233, 0.6473, 0.1233, 0.6183, 0.3856, 0.3066, 0.3856, 0.3355, 0.4014, 0.3352, 0.4014, 0.3063, 0.1233, 0.6183, 0.1233, 0.6473, 0.139, 0.6475, 0.139, 0.6186, 0.4014, 0.3063, 0.4014, 0.3352, 0.418, 0.3351, 0.418, 0.3061, 0.139, 0.6186, 0.139, 0.6475, 0.1532, 0.648, 0.1532, 0.619, 0.418, 0.3061, 0.418, 0.3351, 0.435, 0.3351, 0.435, 0.3061, 0.1532, 0.619, 0.1532, 0.648, 0.1653, 0.6485, 0.1653, 0.6196, 0.435, 0.3061, 0.435, 0.3351, 0.4516, 0.3352, 0.4516, 0.3063, 0.5696, 0.307, 0.5697, 0.3359, 0.5836, 0.3355, 0.5835, 0.3065, 0.4516, 0.3063, 0.4516, 0.3352, 0.4672, 0.3355, 0.4672, 0.3066, 0.5991, 0.3351, 0.6014, 0.352, 0.6166, 0.3518, 0.6157, 0.3349, 0.4332, 0.7036, 0.4318, 0.7204, 0.4467, 0.7206, 0.4494, 0.7038, 0.3552, 0.7044, 0.3602, 0.7211, 0.3722, 0.7208, 0.3683, 0.704, 0.6157, 0.3349, 0.6166, 0.3518, 0.6322, 0.3517, 0.6327, 0.3349, 0.4494, 0.7038, 0.4467, 0.7206, 0.4605, 0.7208, 0.4644, 0.704, 0.3683, 0.704, 0.3722, 0.7208, 0.3859, 0.7206, 0.3832, 0.7038, 0.6327, 0.3349, 0.6322, 0.3517, 0.6475, 0.3518, 0.6494, 0.3349, 0.4644, 0.704, 0.4605, 0.7208, 0.4725, 0.7211, 0.4775, 0.7044, 0.3832, 0.7038, 0.3859, 0.7206, 0.4008, 0.7204, 0.3995, 0.7036, 0.6494, 0.3349, 0.6475, 0.3518, 0.662, 0.352, 0.6651, 0.3351, 0.04345, 0.648, 0.04799, 0.6648, 0.06084, 0.6644, 0.05745, 0.6475, 0.3995, 0.7036, 0.4008, 0.7204, 0.4163, 0.7204, 0.4163, 0.7036, 0.6651, 0.3351, 0.662, 0.352, 0.6751, 0.3523, 0.6794, 0.3355, 0.05745, 0.6475, 0.06084, 0.6644, 0.07516, 0.6641, 0.07304, 0.6473, 0.6794, 0.3355, 0.6751, 0.3523, 0.6863, 0.3527, 0.6916, 0.3359, 0.07304, 0.6473, 0.07516, 0.6641, 0.0904, 0.664, 0.08963, 0.6471, 0.3593, 0.3364, 0.3647, 0.3532, 0.3759, 0.3527, 0.3714, 0.3359, 0.08963, 0.6471, 0.0904, 0.664, 0.106, 0.664, 0.1066, 0.6471, 0.3714, 0.3359, 0.3759, 0.3527, 0.3889, 0.3523, 0.3856, 0.3355, 0.1066, 0.6471, 0.106, 0.664, 0.1213, 0.6641, 0.1233, 0.6473, 0.3856, 0.3355, 0.3889, 0.3523, 0.4034, 0.3521, 0.4014, 0.3352, 0.1233, 0.6473, 0.1213, 0.6641, 0.1357, 0.6644, 0.139, 0.6475, 0.4014, 0.3352, 0.4034, 0.3521, 0.4187, 0.3519, 0.418, 0.3351, 0.139, 0.6475, 0.1357, 0.6644, 0.1488, 0.6648, 0.1532, 0.648, 0.418, 0.3351, 0.4187, 0.3519, 0.4342, 0.3519, 0.435, 0.3351, 0.1532, 0.648, 0.1488, 0.6648, 0.1599, 0.6652, 0.1653, 0.6485, 0.435, 0.3351, 0.4342, 0.3519, 0.4495, 0.3521, 0.4516, 0.3352, 0.5697, 0.3359, 0.5743, 0.3527, 0.5871, 0.3523, 0.5836, 0.3355, 0.4516, 0.3352, 0.4495, 0.3521, 0.4638, 0.3523, 0.4672, 0.3355, 0.5836, 0.3355, 0.5871, 0.3523, 0.6014, 0.352, 0.5991, 0.3351, 0.4163, 0.7036, 0.4163, 0.7204, 0.4318, 0.7204, 0.4332, 0.7036, 0.4672, 0.3355, 0.4638, 0.3523, 0.4766, 0.3527, 0.4812, 0.3359, 0.3072, 0.8093, 0.3242, 0.8076, 0.3242, 0.7952, 0.3072, 0.7935, 0.4563, 0.8394, 0.4412, 0.8312, 0.4344, 0.8415, 0.4476, 0.8526, 0.4563, 0.7634, 0.4412, 0.7716, 0.4459, 0.783, 0.4622, 0.778, 0.3072, 0.7935, 0.3242, 0.7952, 0.3266, 0.783, 0.3102, 0.778, 0.4476, 0.8526, 0.4344, 0.8415, 0.4258, 0.8503, 0.4366, 0.8638, 0.3102, 0.778, 0.3266, 0.783, 0.3313, 0.7716, 0.3162, 0.7634, 0.4366, 0.8638, 0.4258, 0.8503, 0.4156, 0.8572, 0.4237, 0.8725, 0.3162, 0.7634, 0.3313, 0.7716, 0.3381, 0.7612, 0.3248, 0.7502, 0.0904, 0.664, 0.09225, 0.6813, 0.1045, 0.6813, 0.106, 0.664, 0.3248, 0.7502, 0.3381, 0.7612, 0.3467, 0.7525, 0.3358, 0.739, 0.4093, 0.8786, 0.4043, 0.8619, 0.3923, 0.8644, 0.394, 0.8817, 0.3358, 0.739, 0.3467, 0.7525, 0.3569, 0.7456, 0.3488, 0.7302, 0.394, 0.8817, 0.3923, 0.8644, 0.3801, 0.8644, 0.3784, 0.8817, 0.3488, 0.7302, 0.3569, 0.7456, 0.3681, 0.7408, 0.3632, 0.7242, 0.3784, 0.8817, 0.3801, 0.8644, 0.3681, 0.8619, 0.3632, 0.8786, 0.4187, 0.3519, 0.4202, 0.3693, 0.4324, 0.3693, 0.4342, 0.3519, 0.3632, 0.8786, 0.3681, 0.8619, 0.3569, 0.8572, 0.3488, 0.8725, 0.3784, 0.7211, 0.3801, 0.7384, 0.3923, 0.7384, 0.394, 0.7211, 0.3488, 0.8725, 0.3569, 0.8572, 0.3467, 0.8503, 0.3358, 0.8638, 0.394, 0.7211, 0.3923, 0.7384, 0.4043, 0.7408, 0.4093, 0.7242, 0.3358, 0.8638, 0.3467, 0.8503, 0.3381, 0.8415, 0.3248, 0.8526, 0.4622, 0.778, 0.4459, 0.783, 0.4482, 0.7952, 0.4653, 0.7935, 0.4093, 0.7242, 0.4043, 0.7408, 0.4156, 0.7456, 0.4237, 0.7302, 0.3248, 0.8526, 0.3381, 0.8415, 0.3313, 0.8312, 0.3162, 0.8394, 0.4653, 0.7935, 0.4482, 0.7952, 0.4482, 0.8076, 0.4653, 0.8093, 0.4237, 0.7302, 0.4156, 0.7456, 0.4258, 0.7525, 0.4366, 0.739, 0.3162, 0.8394, 0.3313, 0.8312, 0.3266, 0.8198, 0.3102, 0.8248, 0.4653, 0.8093, 0.4482, 0.8076, 0.4459, 0.8198, 0.4622, 0.8248, 0.4366, 0.739, 0.4258, 0.7525, 0.4344, 0.7612, 0.4476, 0.7502, 0.3102, 0.8248, 0.3266, 0.8198, 0.3242, 0.8076, 0.3072, 0.8093, 0.4622, 0.8248, 0.4459, 0.8198, 0.4412, 0.8312, 0.4563, 0.8394, 0.4476, 0.7502, 0.4344, 0.7612, 0.4412, 0.7716, 0.4563, 0.7634, 0.3313, 0.7716, 0.3488, 0.7811, 0.3534, 0.774, 0.3381, 0.7612, 0.4156, 0.8572, 0.4062, 0.8394, 0.3986, 0.8426, 0.4043, 0.8619, 0.3381, 0.7612, 0.3534, 0.774, 0.3593, 0.7681, 0.3467, 0.7525, 0.4043, 0.8619, 0.3986, 0.8426, 0.3904, 0.8443, 0.3923, 0.8644, 0.3467, 0.7525, 0.3593, 0.7681, 0.3662, 0.7634, 0.3569, 0.7456, 0.3923, 0.8644, 0.3904, 0.8443, 0.3821, 0.8443, 0.3801, 0.8644, 0.3569, 0.7456, 0.3662, 0.7634, 0.3739, 0.7601, 0.3681, 0.7408, 0.3801, 0.8644, 0.3821, 0.8443, 0.3739, 0.8426, 0.3681, 0.8619, 0.3681, 0.7408, 0.3739, 0.7601, 0.3821, 0.7585, 0.3801, 0.7384, 0.3681, 0.8619, 0.3739, 0.8426, 0.3662, 0.8394, 0.3569, 0.8572, 0.3801, 0.7384, 0.3821, 0.7585, 0.3904, 0.7585, 0.3923, 0.7384, 0.3569, 0.8572, 0.3662, 0.8394, 0.3593, 0.8347, 0.3467, 0.8503, 0.3923, 0.7384, 0.3904, 0.7585, 0.3986, 0.7601, 0.4043, 0.7408, 0.3467, 0.8503, 0.3593, 0.8347, 0.3534, 0.8287, 0.3381, 0.8415, 0.4459, 0.783, 0.4268, 0.7889, 0.4285, 0.7972, 0.4482, 0.7952, 0.4043, 0.7408, 0.3986, 0.7601, 0.4062, 0.7634, 0.4156, 0.7456, 0.3381, 0.8415, 0.3534, 0.8287, 0.3488, 0.8217, 0.3313, 0.8312, 0.4482, 0.7952, 0.4285, 0.7972, 0.4285, 0.8056, 0.4482, 0.8076, 0.4156, 0.7456, 0.4062, 0.7634, 0.4132, 0.7681, 0.4258, 0.7525, 0.3313, 0.8312, 0.3488, 0.8217, 0.3456, 0.8139, 0.3266, 0.8198, 0.4482, 0.8076, 0.4285, 0.8056, 0.4268, 0.8139, 0.4459, 0.8198, 0.4258, 0.7525, 0.4132, 0.7681, 0.419, 0.774, 0.4344, 0.7612, 0.3266, 0.8198, 0.3456, 0.8139, 0.344, 0.8056, 0.3242, 0.8076, 0.4459, 0.8198, 0.4268, 0.8139, 0.4237, 0.8217, 0.4412, 0.8312, 0.4344, 0.7612, 0.419, 0.774, 0.4237, 0.7811, 0.4412, 0.7716, 0.3242, 0.8076, 0.344, 0.8056, 0.344, 0.7972, 0.3242, 0.7952, 0.4412, 0.8312, 0.4237, 0.8217, 0.419, 0.8287, 0.4344, 0.8415, 0.4412, 0.7716, 0.4237, 0.7811, 0.4268, 0.7889, 0.4459, 0.783, 0.3242, 0.7952, 0.344, 0.7972, 0.3456, 0.7889, 0.3266, 0.783, 0.4344, 0.8415, 0.419, 0.8287, 0.4132, 0.8347, 0.4258, 0.8503, 0.3266, 0.783, 0.3456, 0.7889, 0.3488, 0.7811, 0.3313, 0.7716, 0.4258, 0.8503, 0.4132, 0.8347, 0.4062, 0.8394, 0.4156, 0.8572, 0.3662, 0.7634, 0.3791, 0.7879, 0.3819, 0.7867, 0.3739, 0.7601, 0.3821, 0.8443, 0.3848, 0.8167, 0.3819, 0.8161, 0.3739, 0.8426, 0.3739, 0.7601, 0.3819, 0.7867, 0.3848, 0.7861, 0.3821, 0.7585, 0.3739, 0.8426, 0.3819, 0.8161, 0.3791, 0.8149, 0.3662, 0.8394, 0.3821, 0.7585, 0.3848, 0.7861, 0.3877, 0.7861, 0.3904, 0.7585, 0.3662, 0.8394, 0.3791, 0.8149, 0.3767, 0.8132, 0.3593, 0.8347, 0.3904, 0.7585, 0.3877, 0.7861, 0.3906, 0.7867, 0.3986, 0.7601, 0.3593, 0.8347, 0.3767, 0.8132, 0.3746, 0.8111, 0.3534, 0.8287, 0.4268, 0.7889, 0.4007, 0.7969, 0.4013, 0.7999, 0.4285, 0.7972, 0.3986, 0.7601, 0.3906, 0.7867, 0.3934, 0.7879, 0.4062, 0.7634, 0.3534, 0.8287, 0.3746, 0.8111, 0.3729, 0.8086, 0.3488, 0.8217, 0.4285, 0.7972, 0.4013, 0.7999, 0.4013, 0.8029, 0.4285, 0.8056, 0.4062, 0.7634, 0.3934, 0.7879, 0.3958, 0.7895, 0.4132, 0.7681, 0.3488, 0.8217, 0.3729, 0.8086, 0.3718, 0.8058, 0.3456, 0.8139, 0.4285, 0.8056, 0.4013, 0.8029, 0.4007, 0.8058, 0.4268, 0.8139, 0.4132, 0.7681, 0.3958, 0.7895, 0.3979, 0.7917, 0.419, 0.774, 0.3456, 0.8139, 0.3718, 0.8058, 0.3712, 0.8029, 0.344, 0.8056, 0.4268, 0.8139, 0.4007, 0.8058, 0.3996, 0.8086, 0.4237, 0.8217, 0.419, 0.774, 0.3979, 0.7917, 0.3996, 0.7942, 0.4237, 0.7811, 0.344, 0.8056, 0.3712, 0.8029, 0.3712, 0.7999, 0.344, 0.7972, 0.4237, 0.8217, 0.3996, 0.8086, 0.3979, 0.8111, 0.419, 0.8287, 0.4237, 0.7811, 0.3996, 0.7942, 0.4007, 0.7969, 0.4268, 0.7889, 0.344, 0.7972, 0.3712, 0.7999, 0.3718, 0.7969, 0.3456, 0.7889, 0.419, 0.8287, 0.3979, 0.8111, 0.3958, 0.8132, 0.4132, 0.8347, 0.3456, 0.7889, 0.3718, 0.7969, 0.3729, 0.7942, 0.3488, 0.7811, 0.4132, 0.8347, 0.3958, 0.8132, 0.3934, 0.8149, 0.4062, 0.8394, 0.3488, 0.7811, 0.3729, 0.7942, 0.3746, 0.7917, 0.3534, 0.774, 0.4062, 0.8394, 0.3934, 0.8149, 0.3906, 0.8161, 0.3986, 0.8426, 0.3534, 0.774, 0.3746, 0.7917, 0.3767, 0.7895, 0.3593, 0.7681, 0.3986, 0.8426, 0.3906, 0.8161, 0.3877, 0.8167, 0.3904, 0.8443, 0.3593, 0.7681, 0.3767, 0.7895, 0.3791, 0.7879, 0.3662, 0.7634, 0.3904, 0.8443, 0.3877, 0.8167, 0.3848, 0.8167, 0.3821, 0.8443, 0.3877, 0.7861, 0.3862, 0.8014, 0.3906, 0.7867, 0.3767, 0.8132, 0.3862, 0.8014, 0.3746, 0.8111, 0.4007, 0.7969, 0.3862, 0.8014, 0.4013, 0.7999, 0.3906, 0.7867, 0.3862, 0.8014, 0.3934, 0.7879, 0.3746, 0.8111, 0.3862, 0.8014, 0.3729, 0.8086, 0.4013, 0.7999, 0.3862, 0.8014, 0.4013, 0.8029, 0.3934, 0.7879, 0.3862, 0.8014, 0.3958, 0.7895, 0.3729, 0.8086, 0.3862, 0.8014, 0.3718, 0.8058, 0.4013, 0.8029, 0.3862, 0.8014, 0.4007, 0.8058, 0.3958, 0.7895, 0.3862, 0.8014, 0.3979, 0.7917, 0.3718, 0.8058, 0.3862, 0.8014, 0.3712, 0.8029, 0.4007, 0.8058, 0.3862, 0.8014, 0.3996, 0.8086, 0.3979, 0.7917, 0.3862, 0.8014, 0.3996, 0.7942, 0.3712, 0.8029, 0.3862, 0.8014, 0.3712, 0.7999, 0.3996, 0.8086, 0.3862, 0.8014, 0.3979, 0.8111, 0.3996, 0.7942, 0.3862, 0.8014, 0.4007, 0.7969, 0.3712, 0.7999, 0.3862, 0.8014, 0.3718, 0.7969, 0.3979, 0.8111, 0.3862, 0.8014, 0.3958, 0.8132, 0.3718, 0.7969, 0.3862, 0.8014, 0.3729, 0.7942, 0.3958, 0.8132, 0.3862, 0.8014, 0.3934, 0.8149, 0.3729, 0.7942, 0.3862, 0.8014, 0.3746, 0.7917, 0.3934, 0.8149, 0.3862, 0.8014, 0.3906, 0.8161, 0.3746, 0.7917, 0.3862, 0.8014, 0.3767, 0.7895, 0.3906, 0.8161, 0.3862, 0.8014, 0.3877, 0.8167, 0.3767, 0.7895, 0.3862, 0.8014, 0.3791, 0.7879, 0.3877, 0.8167, 0.3862, 0.8014, 0.3848, 0.8167, 0.3791, 0.7879, 0.3862, 0.8014, 0.3819, 0.7867, 0.3848, 0.8167, 0.3862, 0.8014, 0.3819, 0.8161, 0.3819, 0.7867, 0.3862, 0.8014, 0.3848, 0.7861, 0.3819, 0.8161, 0.3862, 0.8014, 0.3791, 0.8149, 0.3848, 0.7861, 0.3862, 0.8014, 0.3877, 0.7861, 0.3791, 0.8149, 0.3862, 0.8014, 0.3767, 0.8132, 0.1495, 0.991, 0.1193, 0.7296, 0.1064, 0.7295, 0.1251, 0.9906, 0.5471, 0.6802, 0.5822, 0.4177, 0.5715, 0.418, 0.5268, 0.6807, 0.1716, 0.9915, 0.131, 0.7299, 0.1193, 0.7296, 0.1495, 0.991, 0.5703, 0.6798, 0.5945, 0.4175, 0.5822, 0.4177, 0.5471, 0.6802, 0.8429, 0.6789, 0.8249, 0.4174, 0.8111, 0.4174, 0.817, 0.6788, 0.1904, 0.9923, 0.141, 0.7303, 0.131, 0.7299, 0.1716, 0.9915, 0.5955, 0.6795, 0.6079, 0.4174, 0.5945, 0.4175, 0.5703, 0.6798, 0.8674, 0.6792, 0.8378, 0.4176, 0.8249, 0.4174, 0.8429, 0.6789, 0.7408, 0.6797, 0.7708, 0.4178, 0.7594, 0.4182, 0.7192, 0.6804, 0.6217, 0.6795, 0.6217, 0.4174, 0.6079, 0.4174, 0.5955, 0.6795, 0.8896, 0.6797, 0.8496, 0.4178, 0.8378, 0.4176, 0.8674, 0.6792, 0.7649, 0.6792, 0.7836, 0.4176, 0.7708, 0.4178, 0.7408, 0.6797, 0.6479, 0.6795, 0.6356, 0.4174, 0.6217, 0.4174, 0.6217, 0.6795, 0.9085, 0.6804, 0.8596, 0.4182, 0.8496, 0.4178, 0.8896, 0.6797, 0.7907, 0.6789, 0.7972, 0.4174, 0.7836, 0.4176, 0.7649, 0.6792, 0.6731, 0.6798, 0.6489, 0.4175, 0.6356, 0.4174, 0.6479, 0.6795, 0.7625, 0.3102, 0.803, 0.04862, 0.7931, 0.04902, 0.7437, 0.311, 0.817, 0.6788, 0.8111, 0.4174, 0.7972, 0.4174, 0.7907, 0.6789, 0.6964, 0.6802, 0.6612, 0.4177, 0.6489, 0.4175, 0.6731, 0.6798, 0.7845, 0.3097, 0.8147, 0.04833, 0.803, 0.04862, 0.7625, 0.3102, 0.7167, 0.6807, 0.672, 0.418, 0.6612, 0.4177, 0.6964, 0.6802, 0.809, 0.3093, 0.8276, 0.04815, 0.8147, 0.04833, 0.7845, 0.3097, 0.02289, 0.9915, 0.05232, 0.7299, 0.04082, 0.7303, 0.00117, 0.9923, 0.8348, 0.3092, 0.8413, 0.04809, 0.8276, 0.04815, 0.809, 0.3093, 0.0471, 0.991, 0.06513, 0.7296, 0.05232, 0.7299, 0.02289, 0.9915, 0.8612, 0.3093, 0.8553, 0.04815, 0.8413, 0.04809, 0.8348, 0.3092, 0.07287, 0.9906, 0.07877, 0.7295, 0.06513, 0.7296, 0.0471, 0.991, 0.8869, 0.3097, 0.8689, 0.04833, 0.8553, 0.04815, 0.8612, 0.3093, 0.09919, 0.9905, 0.0927, 0.7294, 0.07877, 0.7295, 0.07287, 0.9906, 0.9111, 0.3102, 0.8817, 0.04862, 0.8689, 0.04833, 0.8869, 0.3097, 0.1251, 0.9906, 0.1064, 0.7295, 0.0927, 0.7294, 0.09919, 0.9905, 0.9329, 0.311, 0.8932, 0.04902, 0.8817, 0.04862, 0.9111, 0.3102, 0.8276, 0.04815, 0.8278, 6.092e-05, 0.8149, 0.0002414, 0.8147, 0.04833, 0.05232, 0.7299, 0.05214, 0.6818, 0.04064, 0.6822, 0.04082, 0.7303, 0.8413, 0.04809, 0.8415, 0.0, 0.8278, 6.092e-05, 0.8276, 0.04815, 0.06513, 0.7296, 0.06495, 0.6815, 0.05214, 0.6818, 0.05232, 0.7299, 0.8553, 0.04815, 0.8555, 6.096e-05, 0.8415, 0.0, 0.8413, 0.04809, 0.07877, 0.7295, 0.07859, 0.6814, 0.06495, 0.6815, 0.06513, 0.7296, 0.8689, 0.04833, 0.8691, 0.0002414, 0.8555, 6.096e-05, 0.8553, 0.04815, 0.0927, 0.7294, 0.09252, 0.6813, 0.07859, 0.6814, 0.07877, 0.7295, 0.8817, 0.04862, 0.8819, 0.0005346, 0.8691, 0.0002414, 0.8689, 0.04833, 0.1064, 0.7295, 0.1062, 0.6814, 0.09252, 0.6813, 0.0927, 0.7294, 0.8932, 0.04902, 0.8934, 0.000929, 0.8819, 0.0005346, 0.8817, 0.04862, 0.1193, 0.7296, 0.1192, 0.6815, 0.1062, 0.6814, 0.1064, 0.7295, 0.5822, 0.4177, 0.5822, 0.3696, 0.5715, 0.3699, 0.5715, 0.418, 0.131, 0.7299, 0.1308, 0.6818, 0.1192, 0.6815, 0.1193, 0.7296, 0.5945, 0.4175, 0.5945, 0.3694, 0.5822, 0.3696, 0.5822, 0.4177, 0.8249, 0.4174, 0.8247, 0.3693, 0.811, 0.3693, 0.8111, 0.4174, 0.141, 0.7303, 0.1408, 0.6822, 0.1308, 0.6818, 0.131, 0.7299, 0.6079, 0.4174, 0.6079, 0.3693, 0.5945, 0.3694, 0.5945, 0.4175, 0.8378, 0.4176, 0.8377, 0.3695, 0.8247, 0.3693, 0.8249, 0.4174, 0.7708, 0.4178, 0.7707, 0.3697, 0.7592, 0.3701, 0.7594, 0.4182, 0.6217, 0.4174, 0.6217, 0.3693, 0.6079, 0.3693, 0.6079, 0.4174, 0.8496, 0.4178, 0.8494, 0.3697, 0.8377, 0.3695, 0.8378, 0.4176, 0.7836, 0.4176, 0.7834, 0.3695, 0.7707, 0.3697, 0.7708, 0.4178, 0.6356, 0.4174, 0.6356, 0.3693, 0.6217, 0.3693, 0.6217, 0.4174, 0.8596, 0.4182, 0.8594, 0.3701, 0.8494, 0.3697, 0.8496, 0.4178, 0.7972, 0.4174, 0.7971, 0.3693, 0.7834, 0.3695, 0.7836, 0.4176, 0.6489, 0.4175, 0.6489, 0.3694, 0.6356, 0.3693, 0.6356, 0.4174, 0.803, 0.04862, 0.8032, 0.0005345, 0.7933, 0.000929, 0.7931, 0.04902, 0.8111, 0.4174, 0.811, 0.3693, 0.7971, 0.3693, 0.7972, 0.4174, 0.6612, 0.4177, 0.6612, 0.3696, 0.6489, 0.3694, 0.6489, 0.4175, 0.8147, 0.04833, 0.8149, 0.0002414, 0.8032, 0.0005345, 0.803, 0.04862, 0.672, 0.418, 0.672, 0.3699, 0.6612, 0.3696, 0.6612, 0.4177, 0.9744, 0.7041, 0.9624, 0.719, 0.9696, 0.7263, 0.9842, 0.7142, 0.8666, 0.794, 0.8832, 0.785, 0.8793, 0.7754, 0.8612, 0.7809, 0.9628, 0.6963, 0.9539, 0.7132, 0.9624, 0.719, 0.9744, 0.7041, 0.8743, 0.8058, 0.8889, 0.7936, 0.8832, 0.785, 0.8666, 0.794, 0.9499, 0.6909, 0.9444, 0.7092, 0.9539, 0.7132, 0.9628, 0.6963, 0.8842, 0.8158, 0.8961, 0.801, 0.8889, 0.7936, 0.8743, 0.8058, 0.9362, 0.6881, 0.9344, 0.7072, 0.9444, 0.7092, 0.9499, 0.6909, 0.8957, 0.8236, 0.9046, 0.8067, 0.8961, 0.801, 0.8842, 0.8158, 0.9223, 0.6881, 0.9241, 0.7072, 0.9344, 0.7072, 0.9362, 0.6881, 0.9744, 0.8158, 0.9624, 0.801, 0.9539, 0.8067, 0.9628, 0.8236, 0.9086, 0.8291, 0.9141, 0.8107, 0.9046, 0.8067, 0.8957, 0.8236, 0.9086, 0.6909, 0.9141, 0.7092, 0.9241, 0.7072, 0.9223, 0.6881, 0.9842, 0.8058, 0.9696, 0.7936, 0.9624, 0.801, 0.9744, 0.8158, 0.9223, 0.8318, 0.9241, 0.8127, 0.9141, 0.8107, 0.9086, 0.8291, 0.8957, 0.6963, 0.9046, 0.7132, 0.9141, 0.7092, 0.9086, 0.6909, 0.9919, 0.794, 0.9753, 0.785, 0.9696, 0.7936, 0.9842, 0.8058, 0.9362, 0.8318, 0.9344, 0.8127, 0.9241, 0.8127, 0.9223, 0.8318, 0.8842, 0.7041, 0.8961, 0.719, 0.9046, 0.7132, 0.8957, 0.6963, 0.9973, 0.7809, 0.9792, 0.7754, 0.9753, 0.785, 0.9919, 0.794, 0.9499, 0.8291, 0.9444, 0.8107, 0.9344, 0.8127, 0.9362, 0.8318, 0.8743, 0.7142, 0.8889, 0.7263, 0.8961, 0.719, 0.8842, 0.7041, 1.0, 0.767, 0.9812, 0.7652, 0.9792, 0.7754, 0.9973, 0.7809, 0.9628, 0.8236, 0.9539, 0.8067, 0.9444, 0.8107, 0.9499, 0.8291, 0.8666, 0.7259, 0.8832, 0.735, 0.8889, 0.7263, 0.8743, 0.7142, 1.0, 0.7529, 0.9812, 0.7548, 0.9812, 0.7652, 1.0, 0.767, 0.8612, 0.739, 0.8793, 0.7446, 0.8832, 0.735, 0.8666, 0.7259, 0.9973, 0.739, 0.9792, 0.7446, 0.9812, 0.7548, 1.0, 0.7529, 0.8585, 0.7529, 0.8773, 0.7548, 0.8793, 0.7446, 0.8612, 0.739, 0.9919, 0.7259, 0.9753, 0.735, 0.9792, 0.7446, 0.9973, 0.739, 0.8585, 0.767, 0.8773, 0.7652, 0.8773, 0.7548, 0.8585, 0.7529, 0.9842, 0.7142, 0.9696, 0.7263, 0.9753, 0.735, 0.9919, 0.7259, 0.8612, 0.7809, 0.8793, 0.7754, 0.8773, 0.7652, 0.8585, 0.767, 0.2258, 0.5963, 0.2258, 0.4546, 0.2174, 0.4548, 0.2174, 0.5965, 0.2569, 0.9332, 0.2569, 0.7915, 0.2475, 0.7913, 0.2475, 0.933, 0.2352, 0.5961, 0.2352, 0.4544, 0.2258, 0.4546, 0.2258, 0.5963, 0.2645, 0.4539, 0.2645, 0.3121, 0.2544, 0.3121, 0.2544, 0.4538, 0.2654, 0.9335, 0.2654, 0.7918, 0.2569, 0.7915, 0.2569, 0.9332, 0.2452, 0.596, 0.2452, 0.4543, 0.2352, 0.4544, 0.2352, 0.5961, 0.2743, 0.4539, 0.2743, 0.3122, 0.2645, 0.3121, 0.2645, 0.4539, 0.2254, 0.4541, 0.2254, 0.3123, 0.2174, 0.3125, 0.2174, 0.4543, 0.2555, 0.596, 0.2555, 0.4543, 0.2452, 0.4543, 0.2452, 0.596, 0.2834, 0.4541, 0.2834, 0.3123, 0.2743, 0.3122, 0.2743, 0.4539, 0.2344, 0.4539, 0.2344, 0.3122, 0.2254, 0.3123, 0.2254, 0.4541, 0.2655, 0.5961, 0.2655, 0.4544, 0.2555, 0.4543, 0.2555, 0.596, 0.2913, 0.4543, 0.2913, 0.3125, 0.2834, 0.3123, 0.2834, 0.4541, 0.2442, 0.4539, 0.2442, 0.3121, 0.2344, 0.3122, 0.2344, 0.4539, 0.2751, 0.5963, 0.2751, 0.4545, 0.2655, 0.4544, 0.2655, 0.5961, 0.9751, 0.3698, 0.9751, 0.5115, 0.9835, 0.5112, 0.9835, 0.3695, 0.2544, 0.4538, 0.2544, 0.3121, 0.2442, 0.3121, 0.2442, 0.4539, 0.2837, 0.5965, 0.2837, 0.4548, 0.2751, 0.4545, 0.2751, 0.5963, 0.9657, 0.37, 0.9657, 0.5117, 0.9751, 0.5115, 0.9751, 0.3698, 0.291, 0.5968, 0.291, 0.455, 0.2837, 0.4548, 0.2837, 0.5965, 0.9557, 0.3701, 0.9557, 0.5118, 0.9657, 0.5117, 0.9657, 0.37, 0.1991, 0.9334, 0.1991, 0.7917, 0.1918, 0.7921, 0.1918, 0.9338, 0.9454, 0.3701, 0.9454, 0.5118, 0.9557, 0.5118, 0.9557, 0.3701, 0.2077, 0.9332, 0.2077, 0.7915, 0.1991, 0.7917, 0.1991, 0.9334, 0.9354, 0.37, 0.9354, 0.5117, 0.9454, 0.5118, 0.9454, 0.3701, 0.2172, 0.933, 0.2172, 0.7913, 0.2077, 0.7915, 0.2077, 0.9332, 0.9259, 0.3698, 0.9259, 0.5115, 0.9354, 0.5117, 0.9354, 0.37, 0.2273, 0.9329, 0.2273, 0.7912, 0.2172, 0.7913, 0.2172, 0.933, 0.9173, 0.3696, 0.9173, 0.5113, 0.9259, 0.5115, 0.9259, 0.3698, 0.2375, 0.9329, 0.2375, 0.7912, 0.2273, 0.7912, 0.2273, 0.9329, 0.91, 0.3693, 0.91, 0.511, 0.9173, 0.5113, 0.9173, 0.3696, 0.2475, 0.933, 0.2475, 0.7913, 0.2375, 0.7912, 0.2375, 0.9329, 0.9295, 0.846, 0.9309, 0.8318, 0.9179, 0.8318, 0.9193, 0.846, 0.8913, 0.9398, 0.8824, 0.9508, 0.8932, 0.9581, 0.8998, 0.9456, 0.9396, 0.9495, 0.9436, 0.9631, 0.9556, 0.9581, 0.949, 0.9456, 0.9396, 0.848, 0.9436, 0.8344, 0.9309, 0.8318, 0.9295, 0.846, 0.8841, 0.9324, 0.8732, 0.9415, 0.8824, 0.9508, 0.8913, 0.9398, 0.9295, 0.9516, 0.9309, 0.9657, 0.9436, 0.9631, 0.9396, 0.9495, 0.949, 0.852, 0.9556, 0.8394, 0.9436, 0.8344, 0.9396, 0.848, 0.8784, 0.9238, 0.866, 0.9305, 0.8732, 0.9415, 0.8841, 0.9324, 0.9193, 0.9516, 0.9179, 0.9657, 0.9309, 0.9657, 0.9295, 0.9516, 0.9575, 0.8578, 0.9664, 0.8468, 0.9556, 0.8394, 0.949, 0.852, 0.8745, 0.9142, 0.861, 0.9183, 0.866, 0.9305, 0.8784, 0.9238, 0.9648, 0.8651, 0.9756, 0.8561, 0.9664, 0.8468, 0.9575, 0.8578, 0.8725, 0.904, 0.8585, 0.9054, 0.861, 0.9183, 0.8745, 0.9142, 0.9705, 0.8738, 0.9828, 0.8671, 0.9756, 0.8561, 0.9648, 0.8651, 0.8725, 0.8936, 0.8585, 0.8922, 0.8585, 0.9054, 0.8725, 0.904, 0.9744, 0.8834, 0.9878, 0.8792, 0.9828, 0.8671, 0.9705, 0.8738, 0.8745, 0.8834, 0.861, 0.8792, 0.8585, 0.8922, 0.8725, 0.8936, 0.9764, 0.8936, 0.9903, 0.8922, 0.9878, 0.8792, 0.9744, 0.8834, 0.8784, 0.8738, 0.866, 0.8671, 0.861, 0.8792, 0.8745, 0.8834, 0.9764, 0.904, 0.9903, 0.9054, 0.9903, 0.8922, 0.9764, 0.8936, 0.8841, 0.8651, 0.8732, 0.8561, 0.866, 0.8671, 0.8784, 0.8738, 0.9744, 0.9142, 0.9878, 0.9183, 0.9903, 0.9054, 0.9764, 0.904, 0.8913, 0.8578, 0.8824, 0.8468, 0.8732, 0.8561, 0.8841, 0.8651, 0.9705, 0.9238, 0.9828, 0.9305, 0.9878, 0.9183, 0.9744, 0.9142, 0.8998, 0.852, 0.8932, 0.8394, 0.8824, 0.8468, 0.8913, 0.8578, 0.9648, 0.9324, 0.9756, 0.9415, 0.9828, 0.9305, 0.9705, 0.9238, 0.9093, 0.848, 0.9052, 0.8344, 0.8932, 0.8394, 0.8998, 0.852, 0.9093, 0.9495, 0.9052, 0.9631, 0.9179, 0.9657, 0.9193, 0.9516, 0.9575, 0.9398, 0.9664, 0.9508, 0.9756, 0.9415, 0.9648, 0.9324, 0.9193, 0.846, 0.9179, 0.8318, 0.9052, 0.8344, 0.9093, 0.848, 0.8998, 0.9456, 0.8932, 0.9581, 0.9052, 0.9631, 0.9093, 0.9495, 0.949, 0.9456, 0.9556, 0.9581, 0.9664, 0.9508, 0.9575, 0.9398, 0.9456, 0.01226, 0.9344, 0.01702, 0.9342, 0.02613, 0.9454, 0.02263, 0.5103, 0.8863, 0.4992, 0.8841, 0.4994, 0.894, 0.5106, 0.8977, 0.9459, 0.003382, 0.9347, 0.009225, 0.9344, 0.01702, 0.9456, 0.01226, 0.5102, 0.8743, 0.4991, 0.8735, 0.4992, 0.8841, 0.5103, 0.8863, 0.5106, 0.8037, 0.4994, 0.7988, 0.4997, 0.8066, 0.5109, 0.8125, 0.5101, 0.862, 0.499, 0.8627, 0.4991, 0.8735, 0.5102, 0.8743, 0.5103, 0.7933, 0.4992, 0.7898, 0.4994, 0.7988, 0.5106, 0.8037, 0.5102, 0.8498, 0.4991, 0.852, 0.499, 0.8627, 0.5101, 0.862, 0.5102, 0.7819, 0.4991, 0.7797, 0.4992, 0.7898, 0.5103, 0.7933, 0.5103, 0.8384, 0.4992, 0.842, 0.4991, 0.852, 0.5102, 0.8498, 0.5101, 0.7698, 0.499, 0.7691, 0.4991, 0.7797, 0.5102, 0.7819, 0.5106, 0.8281, 0.4994, 0.8329, 0.4992, 0.842, 0.5103, 0.8384, 0.5102, 0.7575, 0.4991, 0.7582, 0.499, 0.7691, 0.5101, 0.7698, 0.5109, 0.8193, 0.4997, 0.8252, 0.4994, 0.8329, 0.5106, 0.8281, 0.5103, 0.7454, 0.4992, 0.7477, 0.4991, 0.7582, 0.5102, 0.7575, 0.9456, 0.08188, 0.9344, 0.07819, 0.9347, 0.08708, 0.9459, 0.09199, 0.5106, 0.7341, 0.4994, 0.7377, 0.4992, 0.7477, 0.5103, 0.7454, 0.9454, 0.07058, 0.9342, 0.06827, 0.9344, 0.07819, 0.9456, 0.08188, 0.7109, 0.7237, 0.6997, 0.7252, 0.6997, 0.736, 0.7109, 0.736, 0.5109, 0.7239, 0.4997, 0.7288, 0.4994, 0.7377, 0.5106, 0.7341, 0.9452, 0.05855, 0.9341, 0.05769, 0.9342, 0.06827, 0.9454, 0.07058, 0.711, 0.712, 0.6998, 0.7149, 0.6997, 0.7252, 0.7109, 0.7237, 0.7112, 0.7709, 0.6999, 0.7667, 0.7001, 0.7751, 0.7114, 0.7805, 0.9452, 0.04623, 0.934, 0.04687, 0.9341, 0.05769, 0.9452, 0.05855, 0.7112, 0.7011, 0.6999, 0.7053, 0.6998, 0.7149, 0.711, 0.712, 0.711, 0.7601, 0.6998, 0.7571, 0.6999, 0.7667, 0.7112, 0.7709, 0.9452, 0.0341, 0.9341, 0.03621, 0.934, 0.04687, 0.9452, 0.04623, 0.7114, 0.6916, 0.7001, 0.697, 0.6999, 0.7053, 0.7112, 0.7011, 0.7109, 0.7483, 0.6997, 0.7468, 0.6998, 0.7571, 0.711, 0.7601, 0.9454, 0.02263, 0.9342, 0.02613, 0.9341, 0.03621, 0.9452, 0.0341, 0.5106, 0.8977, 0.4994, 0.894, 0.4997, 0.903, 0.5109, 0.9078, 0.7109, 0.736, 0.6997, 0.736, 0.6997, 0.7468, 0.7109, 0.7483, 0.2939, 0.7102, 0.288, 0.7012, 0.2804, 0.6936, 0.2716, 0.6876, 0.2617, 0.6834, 0.2513, 0.6813, 0.2406, 0.6813, 0.2302, 0.6834, 0.2203, 0.6876, 0.2114, 0.6936, 0.2039, 0.7012, 0.198, 0.7102, 0.1939, 0.7202, 0.1918, 0.7309, 0.1918, 0.7417, 0.1939, 0.7523, 0.198, 0.7623, 0.2039, 0.7713, 0.2114, 0.779, 0.2203, 0.785, 0.2302, 0.7891, 0.2406, 0.7912, 0.2513, 0.7912, 0.2617, 0.7891, 0.2716, 0.785, 0.2804, 0.779, 0.288, 0.7713, 0.2939, 0.7623, 0.298, 0.7523, 0.3, 0.7417, 0.3, 0.7309, 0.298, 0.7202, 0.4515, 0.2484, 0.4516, 0.2773, 0.4672, 0.2776, 0.4671, 0.2487, 0.4516, 0.2773, 0.4516, 0.3063, 0.4672, 0.3066, 0.4672, 0.2776, 0.5694, 0.2491, 0.5695, 0.278, 0.5834, 0.2776, 0.5833, 0.2487, 0.5695, 0.278, 0.5696, 0.307, 0.5835, 0.3065, 0.5834, 0.2776, 0.435, 0.2483, 0.435, 0.2772, 0.4516, 0.2773, 0.4515, 0.2484, 0.435, 0.2772, 0.435, 0.3061, 0.4516, 0.3063, 0.4516, 0.2773, 0.1532, 0.5612, 0.1532, 0.5901, 0.1653, 0.5906, 0.1654, 0.5617, 0.1532, 0.5901, 0.1532, 0.619, 0.1653, 0.6196, 0.1653, 0.5906, 0.418, 0.2483, 0.418, 0.2772, 0.435, 0.2772, 0.435, 0.2483, 0.8086, 0.906, 0.8086, 0.9212, 0.8585, 0.9212, 0.8585, 0.906, 0.139, 0.5608, 0.139, 0.5897, 0.1532, 0.5901, 0.1532, 0.5612, 0.139, 0.5897, 0.139, 0.6186, 0.1532, 0.619, 0.1532, 0.5901, 0.4013, 0.2484, 0.4013, 0.2773, 0.418, 0.2772, 0.418, 0.2483, 0.616, 0.9059, 0.616, 0.921, 0.6659, 0.9208, 0.6659, 0.9057, 0.1233, 0.5605, 0.1233, 0.5894, 0.139, 0.5897, 0.139, 0.5608, 0.1233, 0.5894, 0.1233, 0.6183, 0.139, 0.6186, 0.139, 0.5897, 0.3856, 0.2487, 0.3856, 0.2776, 0.4013, 0.2773, 0.4013, 0.2484, 0.3856, 0.2776, 0.3856, 0.3066, 0.4014, 0.3063, 0.4013, 0.2773, 0.1066, 0.5603, 0.1066, 0.5893, 0.1233, 0.5894, 0.1233, 0.5605, 0.5425, 0.9061, 0.5255, 0.9061, 0.5255, 0.9213, 0.5425, 0.9212, 0.3714, 0.2491, 0.3714, 0.2781, 0.3856, 0.2776, 0.3856, 0.2487, 0.3714, 0.2781, 0.3714, 0.307, 0.3856, 0.3066, 0.3856, 0.2776, 0.08968, 0.5603, 0.08966, 0.5893, 0.1066, 0.5893, 0.1066, 0.5603, 0.282, 0.9165, 0.282, 0.9339, 0.299, 0.9339, 0.299, 0.9166, 0.3593, 0.2497, 0.3593, 0.2786, 0.3714, 0.2781, 0.3714, 0.2491, 0.3593, 0.2786, 0.3593, 0.3075, 0.3714, 0.307, 0.3714, 0.2781, 0.07308, 0.5605, 0.07307, 0.5894, 0.08966, 0.5893, 0.08968, 0.5603, 0.07307, 0.5894, 0.07306, 0.6183, 0.08965, 0.6182, 0.08966, 0.5893, 0.6791, 0.2487, 0.6792, 0.2776, 0.6914, 0.278, 0.6914, 0.2491, 0.6792, 0.2776, 0.6793, 0.3065, 0.6915, 0.307, 0.6914, 0.278, 0.05749, 0.5608, 0.05748, 0.5897, 0.07307, 0.5894, 0.07308, 0.5605, 0.05748, 0.5897, 0.05746, 0.6186, 0.07306, 0.6183, 0.07307, 0.5894, 0.6649, 0.2483, 0.665, 0.2773, 0.6792, 0.2776, 0.6791, 0.2487, 0.665, 0.2773, 0.665, 0.3062, 0.6793, 0.3065, 0.6792, 0.2776, 0.3995, 0.6168, 0.3995, 0.6458, 0.4163, 0.6457, 0.4163, 0.6168, 0.3995, 0.6458, 0.3995, 0.6747, 0.4163, 0.6746, 0.4163, 0.6457, 0.04349, 0.5612, 0.04348, 0.5901, 0.05748, 0.5897, 0.05749, 0.5608, 0.04348, 0.5901, 0.04347, 0.619, 0.05746, 0.6186, 0.05748, 0.5897, 0.6491, 0.2481, 0.6492, 0.2771, 0.665, 0.2773, 0.6649, 0.2483, 0.6492, 0.2771, 0.6493, 0.306, 0.665, 0.3062, 0.665, 0.2773, 0.3832, 0.617, 0.3832, 0.6459, 0.3995, 0.6458, 0.3995, 0.6168, 0.3832, 0.6459, 0.3832, 0.6748, 0.3995, 0.6747, 0.3995, 0.6458, 0.4644, 0.6172, 0.4644, 0.6462, 0.4775, 0.6465, 0.4775, 0.6175, 0.4644, 0.6462, 0.4644, 0.6751, 0.4775, 0.6754, 0.4775, 0.6465, 0.6324, 0.2481, 0.6325, 0.277, 0.6492, 0.2771, 0.6491, 0.2481, 0.6325, 0.277, 0.6326, 0.3059, 0.6493, 0.306, 0.6492, 0.2771, 0.3683, 0.6172, 0.3683, 0.6462, 0.3832, 0.6459, 0.3832, 0.617, 0.3683, 0.6462, 0.3683, 0.6751, 0.3832, 0.6748, 0.3832, 0.6459, 0.4494, 0.617, 0.4494, 0.6459, 0.4644, 0.6462, 0.4644, 0.6172, 0.4494, 0.6459, 0.4494, 0.6748, 0.4644, 0.6751, 0.4644, 0.6462, 0.6154, 0.2481, 0.6155, 0.2771, 0.6325, 0.277, 0.6324, 0.2481, 0.6155, 0.2771, 0.6156, 0.306, 0.6326, 0.3059, 0.6325, 0.277, 0.3552, 0.6175, 0.3552, 0.6465, 0.3683, 0.6462, 0.3683, 0.6172, 0.3552, 0.6465, 0.3552, 0.6754, 0.3683, 0.6751, 0.3683, 0.6462, 0.4332, 0.6168, 0.4332, 0.6458, 0.4494, 0.6459, 0.4494, 0.617, 0.4332, 0.6458, 0.4332, 0.6747, 0.4494, 0.6748, 0.4494, 0.6459, 0.5989, 0.2483, 0.599, 0.2773, 0.6155, 0.2771, 0.6154, 0.2481, 0.599, 0.2773, 0.5991, 0.3062, 0.6156, 0.306, 0.6155, 0.2771, 0.4671, 0.2487, 0.4672, 0.2776, 0.4811, 0.2781, 0.4811, 0.2491, 0.4672, 0.2776, 0.4672, 0.3066, 0.4812, 0.307, 0.4811, 0.2781, 0.4163, 0.6168, 0.4163, 0.6457, 0.4332, 0.6458, 0.4332, 0.6168, 0.4163, 0.6457, 0.4163, 0.6746, 0.4332, 0.6747, 0.4332, 0.6458, 0.5833, 0.2487, 0.5834, 0.2776, 0.599, 0.2773, 0.5989, 0.2483, 0.5834, 0.2776, 0.5835, 0.3065, 0.5991, 0.3062, 0.599, 0.2773, 0.282, 0.7912, 0.282, 0.8419, 0.299, 0.8419, 0.299, 0.7913, 0.2654, 0.7914, 0.2654, 0.8421, 0.282, 0.8419, 0.282, 0.7912, 0.9266, 0.6546, 0.9266, 0.6039, 0.91, 0.6038, 0.91, 0.6544, 0.9436, 0.6546, 0.9436, 0.6039, 0.9266, 0.6039, 0.9266, 0.6546, 0.2648, 0.6139, 0.2496, 0.6139, 0.2518, 0.631, 0.2668, 0.631, 0.2344, 0.6139, 0.2496, 0.6139, 0.2474, 0.5968, 0.2324, 0.5968, 0.2668, 0.5968, 0.2518, 0.5968, 0.2496, 0.6139, 0.2648, 0.6139, 0.8585, 0.7033, 0.8585, 0.6881, 0.8086, 0.6881, 0.8086, 0.7033, 0.2324, 0.631, 0.2474, 0.631, 0.2496, 0.6139, 0.2344, 0.6139, 0.5425, 0.6888, 0.5255, 0.6889, 0.5255, 0.704, 0.5425, 0.704, 0.6659, 0.7036, 0.6659, 0.6884, 0.616, 0.6886, 0.616, 0.7038, 0.5255, 0.704, 0.5255, 0.7934, 0.5425, 0.7934, 0.5425, 0.704, 0.3082, 0.882, 0.3072, 0.9044, 0.3238, 0.9043, 0.3249, 0.8819, 0.2174, 0.631, 0.2324, 0.631, 0.2344, 0.6139, 0.2191, 0.6139, 0.8585, 0.7185, 0.8585, 0.7033, 0.8086, 0.7033, 0.83, 0.7185, 0.2191, 0.6139, 0.2344, 0.6139, 0.2324, 0.5968, 0.2174, 0.5968, 0.3249, 0.8819, 0.3238, 0.9043, 0.3408, 0.9041, 0.3418, 0.8817, 0.6374, 0.8906, 0.616, 0.9059, 0.6659, 0.9057, 0.6659, 0.8905, 0.6659, 0.7187, 0.6659, 0.7036, 0.616, 0.7038, 0.6374, 0.7188, 0.3764, 0.979, 0.3754, 0.9566, 0.3585, 0.9564, 0.3595, 0.9788, 0.2818, 0.5968, 0.2668, 0.5968, 0.2648, 0.6139, 0.2801, 0.6139, 0.2801, 0.6139, 0.2648, 0.6139, 0.2668, 0.631, 0.2818, 0.631, 0.3595, 0.9788, 0.3585, 0.9564, 0.3418, 0.9563, 0.3428, 0.9787, 0.83, 0.8908, 0.8086, 0.906, 0.8585, 0.906, 0.8585, 0.8908, 0.6828, 0.9106, 0.6828, 0.9261, 0.6997, 0.9239, 0.6997, 0.9087, 0.6828, 0.7039, 0.6828, 0.6884, 0.6659, 0.6907, 0.6659, 0.7059, 0.6997, 0.7059, 0.6997, 0.6907, 0.6828, 0.6884, 0.6828, 0.7039, 0.6659, 0.9087, 0.6659, 0.9239, 0.6828, 0.9261, 0.6828, 0.9106, 0.9266, 0.5293, 0.9266, 0.5119, 0.91, 0.5118, 0.91, 0.5291, 0.7351, 0.6881, 0.718, 0.6881, 0.718, 0.7033, 0.7351, 0.7033, 0.718, 0.7033, 0.718, 0.7929, 0.7351, 0.7929, 0.7351, 0.7033, 0.7351, 0.906, 0.718, 0.906, 0.718, 0.9212, 0.7351, 0.9212, 0.4653, 0.7231, 0.4653, 0.8127, 0.4822, 0.8125, 0.4822, 0.7211, 0.2654, 0.9167, 0.2654, 0.934, 0.282, 0.9339, 0.282, 0.9165, 0.9436, 0.5293, 0.9436, 0.5119, 0.9266, 0.5119, 0.9266, 0.5293, 0.6659, 0.7059, 0.6659, 0.7956, 0.6828, 0.7953, 0.6828, 0.7039, 0.3072, 0.9044, 0.3082, 0.979, 0.3248, 0.979, 0.3238, 0.9043, 0.2654, 0.8421, 0.2654, 0.9167, 0.282, 0.9165, 0.282, 0.8419, 0.8086, 0.6881, 0.7351, 0.6881, 0.7351, 0.7033, 0.8086, 0.7033, 0.3238, 0.9043, 0.3248, 0.979, 0.3418, 0.9787, 0.3408, 0.9041, 0.282, 0.8419, 0.282, 0.9165, 0.299, 0.9166, 0.299, 0.8419, 0.616, 0.9059, 0.5425, 0.9061, 0.5425, 0.9212, 0.616, 0.921, 0.9436, 0.6039, 0.9436, 0.5293, 0.9266, 0.5293, 0.9266, 0.6039, 0.3754, 0.9566, 0.3764, 0.882, 0.3595, 0.8818, 0.3585, 0.9564, 0.8086, 0.906, 0.7351, 0.906, 0.7351, 0.9212, 0.8086, 0.9212, 0.3585, 0.9564, 0.3595, 0.8818, 0.3428, 0.8817, 0.3418, 0.9563, 0.9266, 0.6039, 0.9266, 0.5293, 0.91, 0.5291, 0.91, 0.6038, 0.616, 0.6886, 0.5425, 0.6888, 0.5425, 0.704, 0.616, 0.7038, 0.718, 0.7929, 0.718, 0.8164, 0.7351, 0.8164, 0.7351, 0.7929, 0.5255, 0.8168, 0.5425, 0.8167, 0.5425, 0.7934, 0.5255, 0.7934, 0.499, 0.8127, 0.4822, 0.8125, 0.4822, 0.8364, 0.499, 0.8362, 0.4653, 0.8362, 0.4822, 0.8364, 0.4822, 0.8125, 0.4653, 0.8127, 0.7351, 0.906, 0.7351, 0.8164, 0.718, 0.8164, 0.718, 0.906, 0.4822, 0.9278, 0.4822, 0.8364, 0.4653, 0.8362, 0.4653, 0.9258, 0.6828, 0.9106, 0.6828, 0.8192, 0.6659, 0.819, 0.6659, 0.9087, 0.5425, 0.9061, 0.5425, 0.8167, 0.5255, 0.8168, 0.5255, 0.9061, 0.6828, 0.7039, 0.6828, 0.7953, 0.6997, 0.7956, 0.6997, 0.7059, 0.499, 0.9258, 0.499, 0.8362, 0.4822, 0.8364, 0.4822, 0.9278, 0.6997, 0.9087, 0.6997, 0.819, 0.6828, 0.8192, 0.6828, 0.9106, 0.4822, 0.7211, 0.4822, 0.8125, 0.499, 0.8127, 0.499, 0.7231, 0.6828, 0.8192, 0.6828, 0.7953, 0.6659, 0.7956, 0.6659, 0.819, 0.6997, 0.819, 0.6997, 0.7956, 0.6828, 0.7953, 0.6828, 0.8192, 0.1654, 0.5617, 0.2157, 0.323, 0.1944, 0.3221, 0.1532, 0.5612, 0.435, 0.2483, 0.442, 0.008518, 0.4122, 0.008518, 0.418, 0.2483, 0.1532, 0.5612, 0.1944, 0.3221, 0.1694, 0.3213, 0.139, 0.5608, 0.418, 0.2483, 0.4122, 0.008518, 0.3829, 0.008777, 0.4013, 0.2484, 0.139, 0.5608, 0.1694, 0.3213, 0.1417, 0.3208, 0.1233, 0.5605, 0.4013, 0.2484, 0.3829, 0.008777, 0.3552, 0.009283, 0.3856, 0.2487, 0.1233, 0.5605, 0.1417, 0.3208, 0.1124, 0.3206, 0.1066, 0.5603, 0.3856, 0.2487, 0.3552, 0.009283, 0.3303, 0.01002, 0.3714, 0.2491, 0.1066, 0.5603, 0.1124, 0.3206, 0.08265, 0.3206, 0.08968, 0.5603, 0.3714, 0.2491, 0.3303, 0.01002, 0.309, 0.01096, 0.3593, 0.2497, 0.08968, 0.5603, 0.08265, 0.3206, 0.05349, 0.3208, 0.07308, 0.5605, 0.6914, 0.2491, 0.7405, 0.01032, 0.719, 0.009555, 0.6791, 0.2487, 0.07308, 0.5605, 0.05349, 0.3208, 0.02609, 0.3213, 0.05749, 0.5608, 0.6791, 0.2487, 0.719, 0.009555, 0.6939, 0.008983, 0.6649, 0.2483, 0.4163, 0.6168, 0.4163, 0.3777, 0.3867, 0.3778, 0.3995, 0.6168, 0.05749, 0.5608, 0.02609, 0.3213, 0.001492, 0.3221, 0.04349, 0.5612, 0.6649, 0.2483, 0.6939, 0.008983, 0.6662, 0.00863, 0.6491, 0.2481, 0.3995, 0.6168, 0.3867, 0.3778, 0.3582, 0.3781, 0.3832, 0.617, 0.4775, 0.6175, 0.5238, 0.3791, 0.5008, 0.3785, 0.4644, 0.6172, 0.6491, 0.2481, 0.6662, 0.00863, 0.6368, 0.008511, 0.6324, 0.2481, 0.3832, 0.617, 0.3582, 0.3781, 0.3319, 0.3785, 0.3683, 0.6172, 0.4644, 0.6172, 0.5008, 0.3785, 0.4745, 0.3781, 0.4494, 0.617, 0.6324, 0.2481, 0.6368, 0.008511, 0.6071, 0.00863, 0.6154, 0.2481, 0.3683, 0.6172, 0.3319, 0.3785, 0.3088, 0.3791, 0.3552, 0.6175, 0.4494, 0.617, 0.4745, 0.3781, 0.446, 0.3778, 0.4332, 0.6168, 0.6154, 0.2481, 0.6071, 0.00863, 0.5779, 0.008983, 0.5989, 0.2483, 0.4811, 0.2491, 0.5231, 0.01002, 0.4985, 0.009284, 0.4671, 0.2487, 0.4332, 0.6168, 0.446, 0.3778, 0.4163, 0.3777, 0.4163, 0.6168, 0.5989, 0.2483, 0.5779, 0.008983, 0.5506, 0.009555, 0.5833, 0.2487, 0.4671, 0.2487, 0.4985, 0.009284, 0.4711, 0.008777, 0.4515, 0.2484, 0.5833, 0.2487, 0.5506, 0.009555, 0.5262, 0.01032, 0.5694, 0.2491, 0.4515, 0.2484, 0.4711, 0.008777, 0.442, 0.008518, 0.435, 0.2483, 0.934, 0.3187, 0.9329, 0.311, 0.9111, 0.3102, 0.912, 0.3179, 0.1256, 0.9983, 0.1251, 0.9906, 0.09919, 0.9905, 0.09938, 0.9982, 0.912, 0.3179, 0.9111, 0.3102, 0.8869, 0.3097, 0.8875, 0.3174, 0.09938, 0.9982, 0.09919, 0.9905, 0.07287, 0.9906, 0.07269, 0.9983, 0.8875, 0.3174, 0.8869, 0.3097, 0.8612, 0.3093, 0.8613, 0.317, 0.07269, 0.9983, 0.07287, 0.9906, 0.0471, 0.991, 0.04657, 0.9987, 0.8613, 0.317, 0.8612, 0.3093, 0.8348, 0.3092, 0.8347, 0.3169, 0.04657, 0.9987, 0.0471, 0.991, 0.02289, 0.9915, 0.02203, 0.9992, 0.8347, 0.3169, 0.8348, 0.3092, 0.809, 0.3093, 0.8084, 0.317, 0.02203, 0.9992, 0.02289, 0.9915, 0.00117, 0.9923, 0.0, 1.0, 0.8084, 0.317, 0.809, 0.3093, 0.7845, 0.3097, 0.7836, 0.3174, 0.718, 0.6884, 0.7167, 0.6807, 0.6964, 0.6802, 0.6974, 0.6879, 0.7836, 0.3174, 0.7845, 0.3097, 0.7625, 0.3102, 0.7613, 0.3179, 0.6974, 0.6879, 0.6964, 0.6802, 0.6731, 0.6798, 0.6738, 0.6875, 0.8172, 0.6865, 0.817, 0.6788, 0.7907, 0.6789, 0.7905, 0.6866, 0.7613, 0.3179, 0.7625, 0.3102, 0.7437, 0.311, 0.7422, 0.3187, 0.6738, 0.6875, 0.6731, 0.6798, 0.6479, 0.6795, 0.6483, 0.6873, 0.7905, 0.6866, 0.7907, 0.6789, 0.7649, 0.6792, 0.7644, 0.6869, 0.91, 0.6881, 0.9085, 0.6804, 0.8896, 0.6797, 0.8907, 0.6874, 0.6483, 0.6873, 0.6479, 0.6795, 0.6217, 0.6795, 0.6217, 0.6872, 0.7644, 0.6869, 0.7649, 0.6792, 0.7408, 0.6797, 0.7399, 0.6874, 0.8907, 0.6874, 0.8896, 0.6797, 0.8674, 0.6792, 0.8683, 0.6869, 0.6217, 0.6872, 0.6217, 0.6795, 0.5955, 0.6795, 0.5952, 0.6873, 0.7399, 0.6874, 0.7408, 0.6797, 0.7192, 0.6804, 0.718, 0.6881, 0.8683, 0.6869, 0.8674, 0.6792, 0.8429, 0.6789, 0.8434, 0.6866, 0.5952, 0.6873, 0.5955, 0.6795, 0.5703, 0.6798, 0.5696, 0.6875, 0.1918, 1.0, 0.1904, 0.9923, 0.1716, 0.9915, 0.1727, 0.9992, 0.8434, 0.6866, 0.8429, 0.6789, 0.817, 0.6788, 0.8172, 0.6865, 0.5696, 0.6875, 0.5703, 0.6798, 0.5471, 0.6802, 0.5461, 0.6879, 0.1727, 0.9992, 0.1716, 0.9915, 0.1495, 0.991, 0.1504, 0.9987, 0.5461, 0.6879, 0.5471, 0.6802, 0.5268, 0.6807, 0.5255, 0.6884, 0.1504, 0.9987, 0.1495, 0.991, 0.1251, 0.9906, 0.1256, 0.9983, 0.7174, 0.736, 0.7109, 0.736, 0.7109, 0.7483, 0.7174, 0.7491, 0.5171, 0.8998, 0.5106, 0.8977, 0.5109, 0.9078, 0.5174, 0.9106, 0.9518, 0.0206, 0.9454, 0.02263, 0.9452, 0.0341, 0.9517, 0.03287, 0.7174, 0.7491, 0.7109, 0.7483, 0.711, 0.7601, 0.7175, 0.7618, 0.718, 0.6884, 0.7114, 0.6916, 0.7112, 0.7011, 0.7177, 0.6986, 0.9517, 0.03287, 0.9452, 0.0341, 0.9452, 0.04623, 0.9516, 0.04585, 0.7175, 0.7618, 0.711, 0.7601, 0.7112, 0.7709, 0.7177, 0.7734, 0.7177, 0.6986, 0.7112, 0.7011, 0.711, 0.712, 0.7175, 0.7103, 0.9516, 0.04585, 0.9452, 0.04623, 0.9452, 0.05855, 0.9517, 0.05904, 0.7177, 0.7734, 0.7112, 0.7709, 0.7114, 0.7805, 0.718, 0.7836, 0.7175, 0.7103, 0.711, 0.712, 0.7109, 0.7237, 0.7174, 0.7229, 0.9517, 0.05904, 0.9452, 0.05855, 0.9454, 0.07058, 0.9518, 0.07192, 0.5174, 0.7211, 0.5109, 0.7239, 0.5106, 0.7341, 0.5171, 0.732, 0.7174, 0.7229, 0.7109, 0.7237, 0.7109, 0.736, 0.7174, 0.736, 0.9518, 0.07192, 0.9454, 0.07058, 0.9456, 0.08188, 0.9521, 0.08401, 0.5171, 0.732, 0.5106, 0.7341, 0.5103, 0.7454, 0.5168, 0.7441, 0.9521, 0.08401, 0.9456, 0.08188, 0.9459, 0.09199, 0.9524, 0.09484, 0.5168, 0.7441, 0.5103, 0.7454, 0.5102, 0.7575, 0.5166, 0.757, 0.5174, 0.8159, 0.5109, 0.8193, 0.5106, 0.8281, 0.5171, 0.8253, 0.5166, 0.757, 0.5102, 0.7575, 0.5101, 0.7698, 0.5166, 0.7702, 0.5171, 0.8253, 0.5106, 0.8281, 0.5103, 0.8384, 0.5168, 0.8363, 0.5166, 0.7702, 0.5101, 0.7698, 0.5102, 0.7819, 0.5166, 0.7832, 0.5168, 0.8363, 0.5103, 0.8384, 0.5102, 0.8498, 0.5166, 0.8486, 0.5166, 0.7832, 0.5102, 0.7819, 0.5103, 0.7933, 0.5168, 0.7954, 0.5166, 0.8486, 0.5102, 0.8498, 0.5101, 0.862, 0.5166, 0.8615, 0.5168, 0.7954, 0.5103, 0.7933, 0.5106, 0.8037, 0.5171, 0.8064, 0.5166, 0.8615, 0.5101, 0.862, 0.5102, 0.8743, 0.5166, 0.8747, 0.5171, 0.8064, 0.5106, 0.8037, 0.5109, 0.8125, 0.5174, 0.8159, 0.5166, 0.8747, 0.5102, 0.8743, 0.5103, 0.8863, 0.5168, 0.8876, 0.9524, 0.0, 0.9459, 0.003382, 0.9456, 0.01226, 0.9521, 0.009498, 0.5168, 0.8876, 0.5103, 0.8863, 0.5106, 0.8977, 0.5171, 0.8998, 0.9521, 0.009498, 0.9456, 0.01226, 0.9454, 0.02263, 0.9518, 0.0206])
me_x.materials.append(mat_steel)
me_x.use_remesh_fix_poles = True
me_x.use_remesh_preserve_attributes = False
me_x.use_mirror_vertex_groups = False
me_x.update()

# ---- objects
ob_x = bpy.data.objects.new('Окружность', me_x)
ob_x_1 = bpy.data.objects.new('Солнце', light_x)

# ---- transforms, parenting, visibility, modifiers, constraints
ob_x.location = (0.0, 0.0, 0.0)
ob_x.lineart.crease_threshold = 0.0
_m = ob_x.modifiers.new('Подразделения', 'SUBSURF')
_m.uv_smooth = 'PRESERVE_CORNERS'
_m.levels = 2
_m.show_only_control_edges = False
ob_x_1.location = (0.0, -2.014, 2.166)
ob_x_1.rotation_euler = (0.9253, -0.2783, 0.4386)
ob_x_1.lineart.crease_threshold = 0.0

# ---- collection membership
col_collection.objects.link(ob_x)
col_collection.objects.link(ob_x_1)

# ---- scene / render settings (as saved in the file)
scene.frame_start = 1; scene.frame_end = 250; scene.frame_set(1)
scene.render.engine = 'BLENDER_EEVEE_NEXT'
scene.cycles.use_denoising = False
scene.cycles.samples = 128
scene.cycles.sampling_pattern = 'TABULATED_SOBOL'
scene.cycles.use_adaptive_sampling = False
scene.cycles.use_light_tree = False
scene.view_settings.view_transform = 'Filmic'
bpy.context.view_layer.update()

# ---- added for rendering (the .blend has no active camera): camera
cam_auto = bpy.data.cameras.new('AutoCamera')
cam_auto.lens = 50.0
cam_auto.sensor_width = 36.0
cam_auto.clip_end = 1000.0
ob_auto_camera = bpy.data.objects.new('AutoCamera', cam_auto)
scene.collection.objects.link(ob_auto_camera)
ob_auto_camera.location = (3.69058, -3.15314, 2.95246)
ob_auto_camera.rotation_euler = (1.09748, -7.21219e-08, 0.694738)
scene.camera = ob_auto_camera
bpy.context.view_layer.update()

